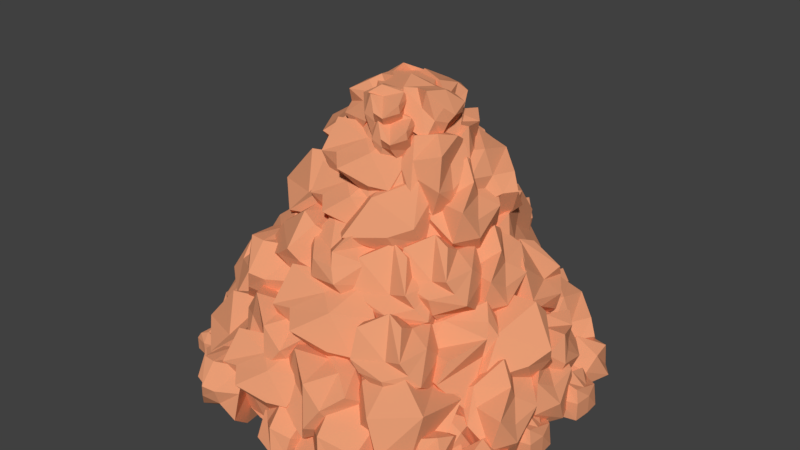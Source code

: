 # Source: far_mountain.blend  (saved by Blender 2.79.0; exported with 4.5.12 LTS)
import bpy
from mathutils import Matrix  # noqa: F401  (used for matrix-valued properties, if any)

bpy.ops.wm.read_factory_settings(use_empty=True)
scene = bpy.context.scene
scene.name = 'Scene'

# ---- collections
col_collection_1 = bpy.data.collections.new('Collection 1'); scene.collection.children.link(col_collection_1)

# ---- materials (node trees are filled in below, after node groups)
mat_montanha_longe = bpy.data.materials.new('MONTANHA_LONGE')
mat_montanha_longe.alpha_threshold = 0.0
mat_montanha_longe.use_transparent_shadow = False
mat_montanha_longe.diffuse_color = (0.7991, 0.3325, 0.1746, 1.0)
mat_montanha_longe.roughness = 0.5

# ---- material node trees

# ---- world
world_world = bpy.data.worlds.new('World'); scene.world = world_world
world_world.color = (0.05088, 0.05088, 0.05088)
world_world.use_sun_shadow = False
world_world.sun_shadow_jitter_overblur = 0.0
world_world.cycles.sampling_method = 'MANUAL'

# ---- meshes
me_cylinder = bpy.data.meshes.new('Cylinder')
me_cylinder.from_pydata([(-7.434e-08, 1.6, -0.857), (8.437e-08, 0.2376, 1.807), (0.3122, 1.57, -0.857), (0.04635, 0.233, 1.807), (0.6125, 1.479, -0.857), (0.09091, 0.2195, 1.807), (0.8892, 1.331, -0.857), (0.132, 0.1975, 1.807), (1.132, 1.132, -0.857), (0.168, 0.168, 1.807), (1.331, 0.8892, -0.857), (0.1975, 0.132, 1.807), (1.479, 0.6125, -0.857), (0.2195, 0.09091, 1.807), (1.57, 0.3122, -0.857), (0.233, 0.04635, 1.807), (1.6, -5.842e-08, -0.857), (0.2376, 2.312e-07, 1.807), (1.57, -0.3122, -0.857), (0.233, -0.04635, 1.807), (1.479, -0.6125, -0.857), (0.2195, -0.09091, 1.807), (1.331, -0.8892, -0.857), (0.1975, -0.132, 1.807), (1.132, -1.132, -0.857), (0.168, -0.168, 1.807), (0.8892, -1.331, -0.857), (0.132, -0.1975, 1.807), (0.6125, -1.479, -0.857), (0.09091, -0.2195, 1.807), (0.3122, -1.57, -0.857), (0.04635, -0.233, 1.807), (-5.958e-07, -1.6, -0.857), (6.96e-09, -0.2376, 1.807), (-0.3122, -1.57, -0.857), (-0.04635, -0.233, 1.807), (-0.6125, -1.479, -0.857), (-0.09091, -0.2195, 1.807), (-0.8892, -1.331, -0.857), (-0.132, -0.1975, 1.807), (-1.132, -1.132, -0.857), (-0.168, -0.168, 1.807), (-1.331, -0.8892, -0.857), (-0.1975, -0.132, 1.807), (-1.479, -0.6125, -0.857), (-0.2195, -0.09091, 1.807), (-1.57, -0.3122, -0.857), (-0.233, -0.04635, 1.807), (-1.6, 1.366e-06, -0.857), (-0.2376, 4.427e-07, 1.807), (-1.57, 0.3122, -0.857), (-0.233, 0.04635, 1.807), (-1.479, 0.6125, -0.857), (-0.2195, 0.09091, 1.807), (-1.331, 0.8892, -0.857), (-0.1975, 0.132, 1.807), (-1.132, 1.132, -0.857), (-0.168, 0.168, 1.807), (-0.8892, 1.331, -0.857), (-0.132, 0.1975, 1.807), (-0.6125, 1.479, -0.857), (-0.09091, 0.2195, 1.807), (-0.3122, 1.57, -0.857), (-0.04635, 0.233, 1.807), (-0.06114, 1.098, -0.2709), (0.1573, 1.089, -0.2664), (0.3696, 1.038, -0.2548), (0.5677, 0.9478, -0.2368), (0.7441, 0.8208, -0.2129), (0.8918, 0.6622, -0.1841), (1.005, 0.4782, -0.1515), (1.08, 0.2758, -0.1163), (1.113, 0.06287, -0.07999), (1.104, -0.1525, -0.04383), (1.052, -0.3621, -0.009268), (0.9597, -0.5577, 0.02238), (0.8305, -0.7319, 0.0499), (0.6694, -0.8779, 0.07224), (0.4826, -0.9903, 0.08852), (0.2772, -1.065, 0.09814), (0.06114, -1.098, 0.1007), (-0.1573, -1.089, 0.09614), (-0.3696, -1.038, 0.0846), (-0.5677, -0.9478, 0.06654), (-0.7441, -0.8208, 0.04266), (-0.8918, -0.6622, 0.01386), (-1.005, -0.4782, -0.01873), (-1.08, -0.2758, -0.05388), (-1.113, -0.06287, -0.09023), (-1.104, 0.1525, -0.1264), (-1.052, 0.3621, -0.161), (-0.9597, 0.5577, -0.1926), (-0.8305, 0.7319, -0.2201), (-0.6694, 0.8779, -0.2425), (-0.4826, 0.9903, -0.2587), (-0.2772, 1.065, -0.2684), (0.04977, 0.7137, 0.9697), (0.1913, 0.6906, 0.9643), (0.3254, 0.641, 0.9534), (0.447, 0.5668, 0.9376), (0.5515, 0.4708, 0.9174), (0.6347, 0.3566, 0.8936), (0.6936, 0.2288, 0.8671), (0.7258, 0.09222, 0.8389), (0.7301, -0.04793, 0.8102), (0.7064, -0.1862, 0.782), (0.6555, -0.3174, 0.7554), (0.5794, -0.4364, 0.7315), (0.4811, -0.5385, 0.7111), (0.3643, -0.62, 0.695), (0.2334, -0.6777, 0.6839), (0.09363, -0.7093, 0.6781), (-0.04977, -0.7137, 0.678), (-0.1913, -0.6906, 0.6835), (-0.3254, -0.641, 0.6943), (-0.447, -0.5668, 0.7102), (-0.5515, -0.4708, 0.7304), (-0.6347, -0.3566, 0.7542), (-0.6936, -0.2288, 0.7807), (-0.7258, -0.09222, 0.8088), (-0.7301, 0.04793, 0.8375), (-0.7064, 0.1862, 0.8657), (-0.6555, 0.3174, 0.8923), (-0.5794, 0.4364, 0.9163), (-0.4811, 0.5385, 0.9367), (-0.3643, 0.62, 0.9527), (-0.2334, 0.6777, 0.9639), (-0.09363, 0.7093, 0.9696), (-1.05, 1.16, -1.048), (-0.984, 1.171, -0.7596), (-1.05, 1.54, -1.048), (-0.9713, 1.488, -0.8285), (-0.6708, 1.16, -1.048), (-0.714, 1.199, -0.7388), (-0.6655, 1.497, -1.048), (-0.7512, 1.439, -0.8263), (-0.8607, 1.601, -1.048), (-0.8607, 1.54, -0.7308), (-0.8607, 1.116, -1.048), (-0.8454, 1.191, -0.7024), (-1.05, 1.16, -0.8586), (-1.006, 1.562, -0.8847), (-0.7189, 1.54, -0.8586), (-0.6708, 1.16, -0.8586), (-0.8607, 1.111, -0.8586), (-0.8607, 1.637, -0.8876), (-1.134, 1.34, -1.048), (-0.9539, 1.335, -0.8177), (-0.6554, 1.34, -1.048), (-0.7159, 1.34, -0.7866), (-0.8607, 1.34, -0.6688), (-0.8607, 1.34, -1.048), (-0.6554, 1.34, -0.8586), (-1.093, 1.34, -0.8586), (-1.169, 0.6583, -0.6266), (-1.113, 0.9012, -0.5113), (-0.6831, 0.956, -0.634), (-0.8933, 1.244, -0.4546), (-1.068, 0.4769, -0.09719), (-1.123, 0.7103, 0.03026), (-0.4246, 0.8717, -0.08605), (-0.8122, 1.114, 0.005857), (-0.9444, 0.8354, -0.6792), (-1.061, 1.113, -0.6343), (-0.5737, 0.7076, 0.07849), (-1.04, 1.076, -0.08082), (-0.4699, 0.9377, -0.323), (-0.754, 1.264, -0.1362), (-1.222, 0.4641, -0.238), (-1.363, 0.8358, -0.1636), (-1.137, 1.231, -0.1795), (-0.9029, 0.8091, -0.3565), (-0.7641, 0.3806, -0.1949), (-0.6211, 0.537, 0.2293), (-0.7641, 1.021, -0.1949), (-0.574, 1.017, 0.1376), (-0.1236, 0.3806, -0.1949), (-0.1841, 0.5844, 0.2201), (-0.1643, 0.9293, -0.2433), (-0.1614, 1.001, 0.2136), (-0.9235, 0.7009, -0.1949), (-0.5481, 0.8128, 0.2334), (-0.0829, 0.6632, -0.2374), (-0.05198, 0.7009, 0.1708), (-0.7522, 0.4339, 0.1707), (-0.6352, 0.9575, -0.005138), (-0.1114, 0.9643, 0.09023), (-0.1907, 0.5233, 0.02261), (-0.07223, 0.6591, 0.03984), (-0.8961, 0.7285, 0.1991), (-0.4439, 1.021, -0.1949), (-0.4479, 1.092, 0.1471), (-0.4439, 0.3121, -0.1949), (-0.4441, 0.4667, 0.3286), (-0.3697, 0.7722, 0.3215), (-0.4439, 0.7009, -0.1949), (-0.407, 0.4789, 0.07457), (-0.4242, 1.099, 0.003213), (0.544, 0.4053, 0.7643), (0.5465, 0.2287, 1.15), (0.8125, -0.02319, 0.4884), (0.8527, -0.1165, 0.8373), (0.1215, 0.04375, 0.9146), (0.4296, 0.02813, 1.151), (0.3533, -0.3407, 0.6724), (0.5751, -0.2721, 0.9625), (0.6446, -0.2732, 0.5189), (0.8397, -0.3147, 0.9675), (0.3011, 0.275, 0.8719), (0.5975, 0.05424, 1.263), (0.6865, 0.3392, 1.006), (0.9011, -0.1478, 0.6983), (0.586, -0.4052, 0.8611), (0.264, -0.0224, 1.156), (0.4401, 0.2144, 1.117), (0.7906, -0.3695, 0.6977), (0.7639, 0.2826, 0.6009), (0.7329, 0.03625, 0.9693), (0.2311, -0.1733, 0.7904), (0.4951, -0.2069, 1.099), (0.7446, -0.04377, 1.114), (0.4596, 0.02215, 0.7091), (0.3737, -0.2395, 1.032), (0.8611, 0.1777, 0.8584), (-0.2949, 0.08726, 1.256), (-0.294, 0.26, 1.329), (0.004368, 0.2918, 1.397), (-0.1729, 0.498, 1.416), (-0.4162, -0.001993, 1.613), (-0.4853, 0.1644, 1.657), (-0.02683, 0.2706, 1.813), (-0.2817, 0.4388, 1.723), (-0.1392, 0.2056, 1.29), (-0.2162, 0.3966, 1.261), (-0.1747, 0.1686, 1.87), (-0.3895, 0.4061, 1.598), (0.02697, 0.3002, 1.653), (-0.1958, 0.5324, 1.65), (-0.4614, -0.02046, 1.479), (-0.5599, 0.236, 1.455), (-0.4102, 0.5051, 1.498), (-0.2228, 0.2083, 1.496), (-0.2441, -0.3278, 1.356), (-0.4062, -0.2288, 1.588), (-0.2441, 0.07779, 1.356), (-0.3418, 0.07539, 1.578), (-0.003059, -0.3278, 1.682), (-0.2371, -0.1988, 1.807), (0.006283, 0.01959, 1.643), (-0.2252, 0.06526, 1.816), (-0.3041, -0.125, 1.275), (-0.3809, -0.05414, 1.627), (0.03387, -0.1489, 1.687), (-0.1623, -0.125, 1.856), (-0.4258, -0.294, 1.5), (-0.2922, 0.03745, 1.493), (-0.1436, 0.04173, 1.796), (-0.1391, -0.2374, 1.73), (-0.1032, -0.1515, 1.796), (-0.4944, -0.1076, 1.437), (-0.1236, 0.07779, 1.519), (-0.2992, 0.1224, 1.646), (-0.1236, -0.3711, 1.519), (-0.3902, -0.2733, 1.716), (-0.3586, -0.07985, 1.751), (-0.1236, -0.125, 1.519), (-0.2469, -0.2655, 1.639), (-0.2171, 0.127, 1.604), (-0.5505, -0.3593, 1.003), (-0.2692, -0.5791, 1.278), (-0.261, 0.04263, 1.357), (-0.03477, -0.2212, 1.465), (-0.03472, -0.4601, 0.6954), (0.102, -0.6117, 1.089), (0.1696, -0.07577, 0.9888), (0.3073, -0.3491, 1.304), (-0.534, -0.1332, 1.256), (-0.08482, -0.4204, 1.398), (0.1161, -0.2597, 0.8063), (0.25, -0.5251, 1.06), (-0.4345, -0.5823, 1.248), (-0.1433, -0.1498, 1.375), (0.303, -0.2944, 1.185), (0.02468, -0.5115, 0.9384), (0.1853, -0.457, 0.967), (-0.4109, -0.3946, 1.497), (-0.003125, -0.0078, 1.203), (0.1024, -0.2011, 1.451), (-0.3236, -0.4527, 0.8112), (-0.136, -0.7201, 1.214), (0.06028, -0.5352, 1.343), (-0.1479, -0.2087, 1.026), (-0.1578, -0.5415, 1.049), (0.09238, -0.1001, 1.357), (-0.2342, -0.3879, 0.1384), (-0.1557, -0.685, 0.6643), (-0.2115, 0.1552, 0.756), (-0.05629, -0.2013, 1.057), (0.5722, -0.5242, 0.2286), (0.3983, -0.7291, 0.7638), (0.5526, -0.004825, 0.7113), (0.4433, -0.3742, 1.164), (-0.4234, -0.08248, 0.4248), (-0.05517, -0.4705, 0.944), (0.6441, -0.2534, 0.4712), (0.5812, -0.612, 0.8535), (-0.3096, -0.6894, 0.4974), (-0.09942, -0.1048, 0.8715), (0.5361, -0.3003, 1.032), (0.4377, -0.5936, 0.5388), (0.5873, -0.52, 0.7008), (-0.4876, -0.4358, 0.7849), (0.1917, 0.08703, 0.8011), (0.1026, -0.1742, 1.155), (0.1666, -0.5142, 0.1175), (0.03951, -0.8756, 0.7045), (0.1457, -0.6257, 1.004), (0.1803, -0.1845, 0.4923), (0.1508, -0.6342, 0.509), (0.1691, -0.03772, 1.045), (0.7907, -0.34, -0.8586), (1.025, -0.5388, -0.3328), (0.4986, 0.1184, -0.241), (0.8299, -0.0852, 0.06033), (1.53, 0.009527, -0.7684), (1.505, -0.258, -0.2332), (1.217, 0.4243, -0.2857), (1.339, 0.05885, 0.1666), (0.4608, -0.1977, -0.5723), (0.9848, -0.3053, -0.05308), (1.434, 0.2728, -0.5258), (1.588, -0.0573, -0.1435), (0.9013, -0.6304, -0.4996), (0.7393, -0.03073, -0.1255), (1.372, 0.1726, 0.0346), (1.459, -0.1243, -0.4583), (1.54, 0.02171, -0.2962), (0.6103, -0.5242, -0.2121), (0.8683, 0.2932, -0.1959), (0.9447, 0.028, 0.1576), (1.192, -0.2143, -0.8795), (1.294, -0.5834, -0.2925), (1.238, -0.3177, 0.006559), (1.014, 0.06397, -0.5047), (1.247, -0.3217, -0.488), (0.9211, 0.1779, 0.04751), (-0.5892, -0.4131, 0.668), (-0.3544, -0.6717, 0.8976), (-0.3058, -0.1138, 1.054), (-0.1191, -0.3865, 1.123), (-0.1088, -0.5033, 0.3852), (-0.006931, -0.7043, 0.7289), (0.09678, -0.2057, 0.7111), (0.1938, -0.5079, 0.9672), (-0.567, -0.241, 0.9314), (-0.177, -0.5561, 1.034), (0.04087, -0.3458, 0.5176), (0.137, -0.6323, 0.7178), (-0.5063, -0.6584, 0.866), (-0.2112, -0.3011, 1.048), (0.1978, -0.4417, 0.865), (-0.06607, -0.5869, 0.6026), (0.08524, -0.5528, 0.6402), (-0.4801, -0.5214, 1.12), (-0.06558, -0.1589, 0.9127), (0.009632, -0.3766, 1.117), (-0.3793, -0.4902, 0.4853), (-0.239, -0.8023, 0.8236), (-0.04907, -0.6649, 0.9716), (-0.2073, -0.3086, 0.7196), (-0.2408, -0.6153, 0.6957), (0.01078, -0.2709, 1.044), (0.07331, 0.1446, 1.048), (0.0321, 0.3515, 1.156), (-0.2171, 0.2399, 1.434), (-0.08389, 0.5578, 1.421), (-0.2604, 0.3227, 0.7352), (-0.2287, 0.5498, 0.784), (-0.654, 0.4614, 1.236), (-0.4398, 0.8095, 1.17), (-0.03219, 0.1845, 1.272), (0.08821, 0.4017, 1.359), (-0.6481, 0.4816, 0.9986), (-0.3064, 0.7454, 0.9485), (-0.5075, 0.3724, 1.367), (-0.3162, 0.7309, 1.341), (-0.09118, 0.2597, 0.7279), (0.05228, 0.5559, 0.844), (-0.00668, 0.7747, 1.187), (-0.2045, 0.3483, 1.121), (-1.027, 0.08438, -0.1928), (-1.2, 0.01825, 0.2607), (-0.6428, 0.5201, 0.04281), (-0.8079, 0.3664, 0.3677), (-0.6556, -0.3663, 0.035), (-0.9256, -0.2703, 0.4692), (-0.3102, 0.01323, 0.2468), (-0.6435, 0.04942, 0.4727), (-0.395, 0.3652, 0.1948), (-0.7313, 0.2948, 0.6039), (-0.8865, -0.1923, -0.1066), (-1.093, -0.1234, 0.4367), (-1.191, 0.08438, 0.07443), (-0.718, 0.4922, 0.3139), (-0.4822, 0.1265, 0.509), (-0.8194, -0.3663, 0.3022), (-1.055, -0.1979, 0.1575), (-0.4979, 0.406, 0.4433), (-0.9274, 0.3894, -0.1317), (-0.9553, 0.1697, 0.298), (-0.459, -0.1788, 0.1555), (-0.7443, -0.107, 0.4878), (-0.9875, 0.06484, 0.5668), (-0.6598, 0.06484, 0.03238), (-0.6229, -0.1788, 0.4227), (-1.051, 0.3412, 0.1599), (0.342, 0.2399, 1.207), (0.5446, -0.006077, 1.457), (0.5527, -0.02057, 0.811), (0.6483, -0.1956, 1.07), (0.007366, -0.1484, 1.284), (0.3405, -0.3136, 1.5), (0.1893, -0.3845, 0.9348), (0.4293, -0.3887, 1.168), (0.4195, -0.2568, 0.7858), (0.6659, -0.402, 1.122), (0.1499, 0.07641, 1.292), (0.484, -0.1953, 1.513), (0.5096, 0.128, 1.37), (0.67, -0.1781, 0.9377), (0.4281, -0.4717, 1.042), (0.175, -0.2603, 1.447), (0.3147, -0.03211, 1.46), (0.5813, -0.3761, 0.8869), (0.5152, 0.2024, 1.003), (0.5572, -0.1145, 1.243), (0.09333, -0.2872, 1.1), (0.3779, -0.3797, 1.313), (0.6094, -0.3011, 1.384), (0.2742, -0.07728, 1.058), (0.2609, -0.3991, 1.263), (0.647, 0.04888, 1.174), (0.2265, -0.9668, 0.1601), (0.0981, -1.068, 0.533), (-0.307, -0.842, 0.2084), (-0.2869, -0.8956, 0.5323), (0.3541, -0.5521, 0.4982), (0.1463, -0.7712, 0.761), (-0.1079, -0.4459, 0.4855), (-0.1962, -0.6718, 0.8), (-0.07202, -1.008, 0.1002), (-0.1174, -1.057, 0.5419), (0.1296, -0.4482, 0.5123), (0.07862, -0.6369, 0.8063), (0.1615, -1.117, 0.4166), (-0.2402, -0.8714, 0.3994), (-0.1475, -0.5814, 0.7406), (0.2082, -0.6829, 0.6199), (0.1177, -0.5888, 0.7043), (-0.1263, -1.076, 0.3748), (-0.2432, -0.6346, 0.3774), (-0.3242, -0.8045, 0.6109), (0.3474, -0.7728, 0.324), (0.06279, -1.02, 0.6415), (-0.05356, -0.9085, 0.5822), (0.02355, -0.697, 0.3533), (0.2799, -0.8591, 0.5375), (-0.3165, -0.7116, 0.527), (1.042, -0.9118, -0.3175), (1.019, -1.208, -0.03875), (0.5781, -1.197, -0.3941), (0.6256, -1.346, -0.1047), (0.8318, -0.6919, 0.1406), (0.838, -1.073, 0.2639), (0.4319, -0.9184, 0.0237), (0.5261, -1.246, 0.2273), (0.8626, -1.109, -0.4697), (0.8595, -1.344, -0.08996), (0.6, -0.776, 0.1164), (0.6942, -1.047, 0.3218), (1.1, -1.152, -0.1404), (0.6431, -1.247, -0.207), (0.4968, -1.132, 0.2108), (0.8206, -0.9196, 0.1756), (0.6889, -0.9506, 0.2521), (0.8694, -1.297, -0.2513), (0.4728, -1.087, -0.165), (0.5334, -1.342, -0.01903), (0.9867, -0.7714, -0.08025), (0.9581, -1.242, 0.06368), (0.7979, -1.222, 0.005182), (0.7049, -0.9443, -0.1267), (0.9976, -0.9552, 0.07357), (0.474, -1.243, -0.06912), (1.272, 0.6088, -0.6902), (1.274, 0.7029, -0.3583), (1.491, 0.1979, -0.6349), (1.524, 0.3243, -0.3697), (0.9287, 0.4643, -0.4064), (1.179, 0.5795, -0.2516), (1.117, 0.09846, -0.3534), (1.298, 0.294, -0.2101), (1.354, 0.05929, -0.4841), (1.513, 0.2703, -0.1845), (1.075, 0.5849, -0.5548), (1.316, 0.6546, -0.1963), (1.388, 0.6952, -0.5059), (1.563, 0.2315, -0.4392), (1.307, 0.1581, -0.2026), (1.045, 0.5507, -0.222), (1.188, 0.6767, -0.3712), (1.473, 0.09402, -0.3226), (1.451, 0.4466, -0.7266), (1.426, 0.4885, -0.3686), (1.018, 0.2644, -0.3687), (1.233, 0.4066, -0.1597), (1.436, 0.5154, -0.2367), (1.204, 0.3425, -0.5222), (1.134, 0.3508, -0.1844), (1.53, 0.5175, -0.5119), (-0.8406, 0.007187, 0.852), (-0.8582, 0.2036, 0.751), (-0.7988, 0.1074, 0.4053), (-0.8939, 0.4039, 0.4884), (-0.4189, 0.1648, 0.9399), (-0.4648, 0.3783, 0.9224), (-0.3515, 0.3088, 0.3519), (-0.484, 0.6319, 0.5181), (-0.8669, 0.05089, 0.623), (-1.002, 0.2562, 0.6189), (-0.2388, 0.3208, 0.5436), (-0.4814, 0.5657, 0.7584), (-0.5338, 0.2294, 0.3178), (-0.6674, 0.5633, 0.4417), (-0.5506, 0.1056, 1.028), (-0.7173, 0.3855, 1.014), (-0.8363, 0.5997, 0.7178), (-0.6532, 0.1997, 0.6619), (-0.4213, -0.2598, 0.867), (-0.5914, -0.1073, 0.9726), (-0.4437, 0.262, 0.8601), (-0.7685, 0.2219, 1.025), (-0.2311, -0.2598, 1.352), (-0.4425, -0.1999, 1.469), (-0.2611, 0.4317, 1.363), (-0.6278, 0.2288, 1.447), (-0.4634, -0.001089, 0.8187), (-0.738, 0.02908, 0.8599), (-0.196, 0.2392, 1.513), (-0.6986, 0.02897, 1.367), (-0.3342, 0.4248, 1.145), (-0.7225, 0.3424, 1.317), (-0.2895, -0.3892, 1.223), (-0.6498, -0.3362, 1.291), (-0.8666, 0.02047, 1.277), (-0.4238, 0.02047, 1.115), (0.136, -0.1817, 1.357), (0.2452, 0.1727, 1.286), (0.42, -0.01159, 1.746), (0.4033, 0.2704, 1.63), (-0.2437, 0.128, 1.5), (0.004445, 0.3912, 1.416), (0.00939, 0.2262, 1.846), (0.174, 0.5092, 1.677), (0.3724, -0.1736, 1.516), (0.3254, 0.2836, 1.467), (-0.1551, 0.1983, 1.7), (-0.03669, 0.4578, 1.539), (0.26, 0.04834, 1.222), (0.3711, 0.1428, 1.647), (0.09157, 0.4527, 1.723), (-0.07673, 0.2584, 1.47), (-0.08171, 0.3616, 1.57), (0.4843, 0.07328, 1.355), (0.2301, 0.1432, 1.817), (0.3643, 0.3565, 1.699), (-0.0842, -0.04503, 1.387), (0.1383, 0.2967, 1.236), (0.2276, 0.4096, 1.441), (0.08814, 0.0582, 1.623), (0.04706, 0.1719, 1.371), (0.3111, 0.2872, 1.776), (-0.2212, -0.2222, 1.598), (-0.1101, -0.3596, 1.772), (0.03703, -0.05061, 1.726), (0.09927, -0.2173, 1.818), (-0.006981, -0.4288, 1.443), (0.05513, -0.485, 1.672), (0.2005, -0.2535, 1.542), (0.2308, -0.3785, 1.747), (-0.1453, -0.08506, 1.7), (-0.02451, -0.2856, 1.839), (0.1205, -0.3529, 1.471), (0.1463, -0.4809, 1.643), (-0.1854, -0.3263, 1.747), (0.05456, -0.1688, 1.761), (0.2325, -0.3659, 1.676), (0.02821, -0.4372, 1.579), (0.1226, -0.4444, 1.584), (-0.0759, -0.2008, 1.813), (0.1441, -0.1539, 1.648), (0.1714, -0.241, 1.807), (-0.1417, -0.3439, 1.506), (-0.04736, -0.3994, 1.786), (0.02297, -0.3266, 1.759), (0.01502, -0.2397, 1.584), (-0.09154, -0.4251, 1.617), (0.1821, -0.2016, 1.742), (0.246, -1.415, -0.9166), (0.3633, -1.727, -0.5582), (-0.2272, -1.216, -0.5565), (-0.0322, -1.461, -0.3148), (0.6494, -1.085, -0.5684), (0.6197, -1.505, -0.2635), (0.2359, -0.9042, -0.2447), (0.2626, -1.298, -0.1568), (-0.102, -1.019, -0.3242), (0.04098, -1.465, -0.06696), (0.5034, -1.273, -0.7849), (0.4976, -1.671, -0.3553), (0.2858, -1.662, -0.7281), (-0.1728, -1.379, -0.3319), (0.1648, -1.175, -0.0639), (0.6891, -1.332, -0.3799), (0.5493, -1.523, -0.6011), (-0.1127, -1.21, -0.1307), (-0.06635, -1.394, -0.8232), (0.1798, -1.54, -0.4336), (0.4422, -0.9774, -0.3842), (0.4328, -1.371, -0.1797), (0.3037, -1.65, -0.1954), (0.2242, -1.156, -0.5724), (0.482, -1.225, -0.1957), (0.01663, -1.606, -0.5974), (0.2537, 0.5461, 0.9138), (0.256, 0.6502, 1.281), (0.4954, 0.09153, 0.975), (0.5316, 0.2313, 1.268), (-0.1265, 0.3862, 1.228), (0.1508, 0.5136, 1.399), (0.08216, -0.01852, 1.286), (0.2817, 0.1978, 1.445), (0.3443, -0.06185, 1.142), (0.5199, 0.1716, 1.473), (0.03518, 0.5197, 1.064), (0.3019, 0.5967, 1.46), (0.382, 0.6417, 1.118), (0.5751, 0.1287, 1.192), (0.2915, 0.04751, 1.453), (0.001752, 0.4818, 1.432), (0.1603, 0.6212, 1.267), (0.4757, -0.02343, 1.32), (0.4516, 0.3666, 0.8735), (0.4237, 0.413, 1.27), (-0.02779, 0.165, 1.269), (0.2097, 0.3224, 1.501), (0.4342, 0.4427, 1.416), (0.1778, 0.2515, 1.1), (0.1005, 0.2607, 1.473), (0.5391, 0.4451, 1.111), (0.472, 0.8646, -0.04368), (0.6525, 1.003, 0.4448), (0.7935, 0.2598, 0.0377), (0.8416, 0.4458, 0.4281), (-0.03392, 0.6519, 0.3741), (0.335, 0.8215, 0.7777), (0.2437, 0.1134, 0.452), (0.5092, 0.4012, 0.6631), (0.5925, 0.05577, 0.2598), (0.8261, 0.3664, 0.7007), (0.1812, 0.8295, 0.1556), (0.536, 0.932, 0.6834), (0.6426, 0.9918, 0.2277), (0.8996, 0.3093, 0.3258), (0.5222, 0.2013, 0.674), (0.1367, 0.7791, 0.6455), (0.3476, 0.9646, 0.4259), (0.7672, 0.1069, 0.4974), (0.7352, 0.6258, -0.09726), (0.6981, 0.6875, 0.4298), (0.0974, 0.3576, 0.4295), (0.4134, 0.567, 0.7373), (0.7121, 0.7271, 0.7464), (0.3709, 0.4726, 0.2037), (0.268, 0.4849, 0.7009), (0.8516, 0.7303, 0.2189), (-0.7268, -1.348, -0.308), (-0.9462, -1.3, -0.4231), (-0.8213, -1.269, -0.8169), (-1.176, -1.27, -0.7222), (-0.7536, -0.8362, -0.2078), (-1.001, -0.8129, -0.2277), (-0.887, -0.7136, -0.8777), (-1.284, -0.747, -0.6883), (-0.7832, -1.362, -0.5689), (-1.053, -1.438, -0.5735), (-0.8615, -0.587, -0.6593), (-1.211, -0.7668, -0.4146), (-0.8632, -0.9389, -0.9165), (-1.272, -0.9698, -0.7754), (-0.7344, -0.9995, -0.1079), (-1.096, -1.085, -0.1239), (-1.369, -1.141, -0.4608), (-0.8718, -1.079, -0.5245), (0.8272, -0.6686, -0.1837), (1.014, -0.8676, -0.2669), (1.039, -0.777, -0.7253), (1.29, -1.048, -0.538), (0.4543, -1.125, -0.2199), (0.6452, -1.33, -0.1879), (0.7275, -1.289, -0.936), (0.9992, -1.571, -0.6286), (0.9799, -0.6845, -0.4435), (1.252, -0.8229, -0.3608), (0.5369, -1.389, -0.7467), (0.8517, -1.515, -0.3493), (0.8798, -1.08, -0.9173), (1.178, -1.37, -0.6591), (0.5152, -0.979, -0.07072), (0.8717, -1.178, 0.02481), (1.257, -1.318, -0.2509), (0.8373, -0.9915, -0.4574), (-1.053, -0.5498, -0.6076), (-1.28, -0.5052, -0.5099), (-1.247, -0.1035, -0.4184), (-1.564, -0.2856, -0.3926), (-0.9654, -0.7325, -0.1273), (-1.202, -0.7816, -0.06863), (-1.227, -0.15, 0.1401), (-1.513, -0.444, 0.02024), (-1.169, -0.3146, -0.5623), (-1.441, -0.3682, -0.6006), (-1.13, -0.3708, 0.2167), (-1.497, -0.5944, -0.1482), (-1.253, -0.07155, -0.07375), (-1.615, -0.3071, -0.07828), (-0.9524, -0.7967, -0.3076), (-1.316, -0.8622, -0.3403), (-1.633, -0.5969, -0.2824), (-1.194, -0.4242, -0.2851), (-0.4229, -0.5935, 0.9004), (-0.6423, -0.5453, 0.7854), (-0.5175, -0.5138, 0.3915), (-0.8722, -0.5155, 0.4863), (-0.4498, -0.08126, 1.001), (-0.6975, -0.05801, 0.9807), (-0.5832, 0.04134, 0.3307), (-0.9797, 0.007959, 0.5201), (-0.4794, -0.607, 0.6396), (-0.7487, -0.6836, 0.6349), (-0.5577, 0.1679, 0.5492), (-0.9068, -0.01187, 0.7938), (-0.5593, -0.184, 0.2919), (-0.9679, -0.2149, 0.433), (-0.4306, -0.2446, 1.101), (-0.7918, -0.3299, 1.085), (-1.065, -0.3859, 0.7476), (-0.5679, -0.3239, 0.6839), (0.1597, 0.257, 1.265), (0.4808, 0.5803, 1.233), (0.1345, 0.5143, 0.7041), (0.4557, 0.6831, 0.7713), (0.6894, -0.021, 1.113), (0.8358, 0.4027, 1.085), (0.6104, 0.1802, 0.6269), (0.835, 0.5554, 0.7126), (0.01533, 0.4548, 1.022), (0.4454, 0.712, 1.032), (0.691, 0.04253, 0.8425), (0.9162, 0.3547, 0.9356), (0.3567, 0.5306, 1.318), (0.3371, 0.5771, 0.7915), (0.8171, 0.425, 0.693), (0.7355, 0.2309, 1.075), (0.8366, 0.2471, 0.9342), (0.2631, 0.6625, 1.031), (0.3994, 0.3753, 0.6284), (0.5618, 0.6655, 0.6796), (0.4272, 0.09051, 1.249), (0.603, 0.6092, 1.173), (0.5555, 0.5665, 0.9911), (0.412, 0.2467, 0.9086), (0.6022, 0.2949, 1.255), (0.5102, 0.5487, 0.6207), (0.695, -0.1506, 0.1547), (1.176, -0.3806, 0.1175), (0.9695, -0.02355, -0.501), (1.28, -0.3131, -0.4224), (0.5924, -0.8431, -0.02244), (1.117, -0.8412, -0.0554), (0.7841, -0.6781, -0.5913), (1.285, -0.7814, -0.4911), (0.8578, 0.08514, -0.1291), (1.308, -0.2906, -0.1169), (0.6632, -0.8203, -0.3391), (1.095, -0.9486, -0.2301), (1.073, -0.2627, 0.2169), (1.117, -0.2231, -0.3988), (1.134, -0.8119, -0.5141), (0.8884, -0.7967, -0.06668), (0.9454, -0.9022, -0.2318), (1.183, -0.1083, -0.1188), (0.9182, -0.3698, -0.5895), (1.301, -0.4371, -0.5297), (0.6144, -0.5104, 0.1362), (1.255, -0.5043, 0.04741), (1.19, -0.4684, -0.1652), (0.7809, -0.4333, -0.2617), (0.9077, -0.6248, 0.1434), (1.152, -0.4252, -0.5986), (-0.6051, 0.4454, 0.9093), (-0.4689, 0.8575, 0.7857), (-0.6051, 0.4831, 0.3007), (-0.4241, 0.7987, 0.3239), (0.004643, 0.4454, 0.9093), (-0.05297, 0.8516, 0.7402), (-0.03409, 0.4317, 0.3852), (-0.03135, 0.87, 0.3436), (-0.7567, 0.4642, 0.605), (-0.3994, 0.8777, 0.5239), (0.04335, 0.4217, 0.6384), (0.07278, 0.8116, 0.6265), (-0.5936, 0.7958, 0.8802), (-0.4824, 0.6596, 0.3724), (0.01626, 0.7506, 0.3716), (-0.05925, 0.6604, 0.7865), (0.05351, 0.6848, 0.6585), (-0.7307, 0.8402, 0.602), (-0.3002, 0.4831, 0.3007), (-0.3041, 0.8121, 0.2539), (-0.3002, 0.4413, 0.9743), (-0.3004, 0.9477, 0.8583), (-0.2297, 0.9589, 0.5677), (-0.3002, 0.4642, 0.605), (-0.2651, 0.7072, 0.8317), (-0.2815, 0.6759, 0.2386), (-0.9858, 0.2578, -0.1965), (-1.209, 0.1574, -0.1389), (-1.2, -0.187, -0.3671), (-1.464, -0.1203, -0.1228), (-1.281, 0.5409, -0.5197), (-1.495, 0.5173, -0.3955), (-1.58, -0.03859, -0.7518), (-1.735, 0.1163, -0.3849), (-1.071, 0.008931, -0.2396), (-1.243, -0.03927, -0.02486), (-1.592, 0.2119, -0.7865), (-1.625, 0.2311, -0.2238), (-1.44, -0.1576, -0.6151), (-1.722, -0.06203, -0.3021), (-1.154, 0.5729, -0.3792), (-1.397, 0.5058, -0.107), (-1.629, 0.1641, -0.04492), (-1.295, 0.1511, -0.378), (-0.2135, 0.4552, 1.265), (0.1077, 0.7785, 1.233), (-0.2386, 0.7125, 0.7041), (0.08259, 0.8813, 0.7713), (0.3163, 0.1771, 1.113), (0.4627, 0.6009, 1.085), (0.2373, 0.3783, 0.6269), (0.4619, 0.7536, 0.7126), (-0.3578, 0.653, 1.022), (0.07226, 0.9102, 1.032), (0.3179, 0.2407, 0.8425), (0.5431, 0.5529, 0.9356), (-0.01637, 0.7287, 1.318), (-0.03599, 0.7752, 0.7915), (0.444, 0.6231, 0.693), (0.3623, 0.429, 1.075), (0.4635, 0.4452, 0.9342), (-0.1101, 0.8606, 1.031), (0.02628, 0.5734, 0.6284), (0.1886, 0.8636, 0.6796), (0.0541, 0.2886, 1.249), (0.2298, 0.8073, 1.173), (0.1824, 0.7647, 0.9911), (0.03885, 0.4448, 0.9086), (0.2291, 0.4931, 1.255), (0.1371, 0.7468, 0.6207), (-0.6244, -0.4398, -0.1641), (-0.8549, -0.6575, 0.24), (-0.4214, -0.1177, 0.416), (-0.5967, -0.4197, 0.6401), (-0.2513, -0.9969, 0.01463), (-0.5775, -1.01, 0.4), (-0.05965, -0.666, 0.4748), (-0.4265, -0.8174, 0.7807), (-0.6156, -0.1401, 0.08148), (-0.7285, -0.5839, 0.5123), (-0.1017, -0.873, 0.2596), (-0.4214, -1.046, 0.5166), (-0.9137, -0.5716, 0.07933), (-0.529, -0.3387, 0.4939), (-0.3035, -0.8296, 0.6962), (-0.4315, -0.9549, 0.2393), (-0.3343, -0.9967, 0.4043), (-0.9286, -0.3098, 0.3208), (-0.2348, -0.3962, 0.5054), (-0.5079, -0.4959, 0.7475), (-0.4595, -0.7528, -0.1368), (-0.8591, -0.887, 0.2778), (-0.7129, -0.7952, 0.5715), (-0.3363, -0.5573, 0.2153), (-0.6161, -0.8102, 0.166), (-0.3685, -0.4545, 0.6852), (-0.557, -0.5364, -0.4124), (-0.9718, -0.7737, -0.2242), (-0.7223, -0.2563, 0.2005), (-0.9885, -0.5677, 0.2664), (-0.341, -1.112, -0.09111), (-0.8275, -1.142, 0.04108), (-0.448, -0.8156, 0.4173), (-0.921, -0.9773, 0.4521), (-0.6934, -0.2531, -0.1859), (-1.023, -0.7204, 0.07607), (-0.3579, -1.008, 0.203), (-0.764, -1.189, 0.2228), (-0.9311, -0.6765, -0.384), (-0.8515, -0.4793, 0.1894), (-0.7716, -0.9871, 0.4512), (-0.6172, -1.08, -0.005214), (-0.6295, -1.135, 0.1828), (-1.084, -0.4301, -0.1766), (-0.6143, -0.5443, 0.3612), (-0.9747, -0.6525, 0.3999), (-0.4313, -0.8543, -0.3173), (-0.993, -1.005, -0.2104), (-1.04, -0.9353, 0.1198), (-0.5317, -0.6843, 0.05472), (-0.7305, -0.927, -0.1602), (-0.8252, -0.6106, 0.4299), (-1.123, -0.6326, -0.2914), (-1.538, -0.6414, -0.3204), (-1.269, -0.8173, -0.8022), (-1.587, -0.7248, -0.741), (-1.294, -0.115, -0.4294), (-1.659, -0.3003, -0.4551), (-1.37, -0.297, -0.8726), (-1.755, -0.401, -0.7945), (-1.153, -0.8537, -0.5125), (-1.598, -0.7502, -0.503), (-1.336, -0.1557, -0.6761), (-1.681, -0.2179, -0.5912), (-1.425, -0.6873, -0.243), (-1.442, -0.7303, -0.7226), (-1.66, -0.3268, -0.8124), (-1.484, -0.2511, -0.4639), (-1.561, -0.1977, -0.5925), (-1.447, -0.8331, -0.5045), (-1.355, -0.5585, -0.8712), (-1.645, -0.6461, -0.8245), (-1.193, -0.3541, -0.3058), (-1.637, -0.5831, -0.375), (-1.578, -0.5851, -0.5406), (-1.282, -0.4662, -0.6158), (-1.437, -0.3774, -0.3002), (-1.537, -0.6021, -0.8783), (-0.912, 0.1682, 0.06287), (-0.7689, 0.3245, 0.4871), (-0.912, 0.8088, 0.06287), (-0.7218, 0.805, 0.3954), (-0.2714, 0.1682, 0.06287), (-0.3319, 0.3719, 0.4779), (-0.3121, 0.7168, 0.01444), (-0.3092, 0.789, 0.4714), (-1.071, 0.4885, 0.06287), (-0.696, 0.6004, 0.4912), (-0.2307, 0.4507, 0.0204), (-0.1998, 0.4885, 0.4286), (-0.9, 0.2215, 0.4285), (-0.7831, 0.745, 0.2526), (-0.2592, 0.7518, 0.348), (-0.3385, 0.3109, 0.2804), (-0.2201, 0.4466, 0.2976), (-1.044, 0.516, 0.4569), (-0.5917, 0.8088, 0.06287), (-0.5958, 0.8792, 0.4049), (-0.5917, 0.09969, 0.06287), (-0.5919, 0.2543, 0.5863), (-0.5176, 0.5598, 0.5792), (-0.5917, 0.4885, 0.06287), (-0.5548, 0.2665, 0.3323), (-0.5721, 0.8864, 0.261), (0.04234, -0.2549, 1.629), (0.2354, -0.1499, 1.833), (0.04562, 0.1503, 1.614), (0.2414, 0.1516, 1.757), (0.4126, -0.264, 1.464), (0.4858, -0.1263, 1.714), (0.3794, 0.08274, 1.433), (0.4994, 0.1371, 1.695), (-0.04811, -0.05002, 1.663), (0.28, 0.02367, 1.811), (0.4266, -0.08666, 1.422), (0.5501, -0.05537, 1.649), (0.144, -0.2144, 1.836), (0.1688, 0.1119, 1.692), (0.4963, 0.1105, 1.612), (0.4307, -0.1686, 1.603), (0.5043, -0.08406, 1.58), (0.06959, -0.02543, 1.882), (0.2308, 0.1458, 1.531), (0.3171, 0.197, 1.728), (0.2271, -0.3028, 1.548), (0.363, -0.195, 1.847), (0.4057, -0.002867, 1.816), (0.2291, -0.05683, 1.539), (0.3189, -0.1926, 1.69), (0.2937, 0.1985, 1.639), (-1.071, 0.4633, -0.2941), (-1.512, 0.7312, -0.3301), (-1.348, 0.3673, -0.9289), (-1.619, 0.6762, -0.8529), (-0.9056, 1.121, -0.4656), (-1.411, 1.169, -0.4975), (-1.106, 0.9801, -1.016), (-1.579, 1.128, -0.9194), (-1.251, 0.2518, -0.5689), (-1.648, 0.6571, -0.557), (-0.976, 1.106, -0.7722), (-1.38, 1.271, -0.6667), (-1.425, 0.6077, -0.2339), (-1.471, 0.5738, -0.83), (-1.431, 1.143, -0.9416), (-1.195, 1.104, -0.5084), (-1.24, 1.211, -0.6683), (-1.545, 0.4695, -0.5589), (-1.265, 0.6959, -1.015), (-1.628, 0.7977, -0.9567), (-0.9587, 0.8023, -0.312), (-1.577, 0.858, -0.398), (-1.517, 0.8171, -0.6038), (-1.127, 0.744, -0.6973), (-1.23, 0.9407, -0.305), (-1.485, 0.7719, -1.024), (-0.2201, 1.268, -0.3435), (0.1011, 1.592, -0.3754), (-0.2452, 1.525, -0.9039), (0.07595, 1.694, -0.8368), (0.3096, 0.9902, -0.4949), (0.456, 1.414, -0.5231), (0.2306, 1.191, -0.9811), (0.4553, 1.567, -0.8955), (-0.3644, 1.466, -0.5861), (0.06561, 1.723, -0.5756), (0.3113, 1.054, -0.7656), (0.5364, 1.366, -0.6724), (-0.02302, 1.542, -0.2904), (-0.04264, 1.588, -0.8166), (0.4373, 1.436, -0.9151), (0.3557, 1.242, -0.5328), (0.4568, 1.258, -0.6739), (-0.1167, 1.674, -0.5773), (0.01963, 1.386, -0.9796), (0.182, 1.677, -0.9285), (0.04745, 1.102, -0.3593), (0.2232, 1.62, -0.4352), (0.1757, 1.578, -0.617), (0.0322, 1.258, -0.6994), (0.2225, 1.306, -0.3532), (0.1304, 1.56, -0.9874), (-0.3584, -1.239, -0.7024), (-0.2412, -1.551, -0.344), (-0.8317, -1.04, -0.3423), (-0.6366, -1.285, -0.1006), (0.04492, -0.9083, -0.3543), (0.01529, -1.329, -0.04931), (-0.3685, -0.728, -0.03055), (-0.3418, -1.122, 0.05731), (-0.7065, -0.843, -0.1101), (-0.5635, -1.289, 0.1472), (-0.1011, -1.097, -0.5707), (-0.1068, -1.495, -0.1412), (-0.3187, -1.486, -0.5139), (-0.7773, -1.203, -0.1177), (-0.4396, -0.999, 0.1502), (0.08469, -1.156, -0.1658), (-0.05511, -1.347, -0.3869), (-0.7171, -1.034, 0.08345), (-0.6708, -1.218, -0.609), (-0.4247, -1.364, -0.2195), (-0.1622, -0.8012, -0.1701), (-0.1717, -1.195, 0.03446), (-0.3007, -1.474, 0.01872), (-0.3803, -0.9797, -0.3583), (-0.1225, -1.048, 0.01842), (-0.5878, -1.429, -0.3832), (-0.9427, -0.1783, -0.2958), (-1.173, -0.3961, 0.1083), (-0.7397, 0.1437, 0.2843), (-0.915, -0.1583, 0.5084), (-0.5697, -0.7355, -0.1171), (-0.8959, -0.7486, 0.2683), (-0.378, -0.4046, 0.3431), (-0.7449, -0.556, 0.649), (-0.934, 0.1213, -0.0502), (-1.047, -0.3225, 0.3806), (-0.4201, -0.6116, 0.1279), (-0.7398, -0.7849, 0.3849), (-1.232, -0.3101, -0.05236), (-0.8474, -0.07732, 0.3622), (-0.6219, -0.5682, 0.5645), (-0.7499, -0.6935, 0.1076), (-0.6526, -0.7352, 0.2727), (-1.247, -0.04836, 0.1891), (-0.5532, -0.1348, 0.3737), (-0.8262, -0.2344, 0.6159), (-0.7779, -0.4913, -0.2685), (-1.177, -0.6256, 0.1461), (-1.031, -0.5337, 0.4398), (-0.6547, -0.2959, 0.08364), (-0.9344, -0.5488, 0.03429), (-0.6869, -0.1931, 0.5535), (-0.1065, -0.2665, 1.416), (0.004623, -0.4039, 1.591), (0.1517, -0.09491, 1.544), (0.214, -0.2616, 1.637), (0.1077, -0.4731, 1.261), (0.1698, -0.5292, 1.491), (0.3152, -0.2978, 1.361), (0.3455, -0.4228, 1.566), (-0.03065, -0.1294, 1.519), (0.09019, -0.3299, 1.658), (0.2352, -0.3972, 1.29), (0.261, -0.5251, 1.461), (-0.07069, -0.3706, 1.566), (0.1693, -0.2131, 1.58), (0.3472, -0.4102, 1.495), (0.1429, -0.4815, 1.397), (0.2373, -0.4887, 1.403), (0.03879, -0.2451, 1.631), (0.2588, -0.1982, 1.467), (0.2861, -0.2853, 1.625), (-0.02699, -0.3882, 1.325), (0.06733, -0.4436, 1.605), (0.1377, -0.3709, 1.578), (0.1297, -0.284, 1.403), (0.02316, -0.4694, 1.436), (0.2968, -0.2459, 1.561), (-1.038, -0.1752, -0.5556), (-1.327, 0.0007792, -0.1422), (-1.038, 0.546, -0.5556), (-1.212, 0.5417, -0.1609), (-0.6098, -0.1752, 0.02434), (-1.026, 0.05413, 0.2473), (-0.5932, 0.4425, -0.0449), (-1.005, 0.5237, 0.2635), (-1.145, 0.1854, -0.6998), (-1.282, 0.3114, -0.07336), (-0.5441, 0.1429, 0.03274), (-0.893, 0.1854, 0.3339), (-1.361, -0.1152, -0.3), (-1.124, 0.4742, -0.3119), (-0.8598, 0.4818, 0.2262), (-0.8517, -0.01457, 0.1091), (-0.788, 0.1383, 0.2279), (-1.484, 0.2164, -0.4113), (-0.8242, 0.546, -0.2656), (-1.136, 0.6253, -0.04042), (-0.8242, -0.2523, -0.2656), (-1.298, -0.07832, 0.08451), (-1.242, 0.2656, 0.147), (-0.8242, 0.1854, -0.2656), (-1.043, -0.06455, -0.05187), (-0.9904, 0.6334, -0.1153), (0.7981, 0.4723, 0.1947), (0.8006, 0.2957, 0.5803), (1.067, 0.04382, -0.08126), (1.107, -0.04952, 0.2677), (0.3756, 0.1108, 0.345), (0.6837, 0.09513, 0.5816), (0.6074, -0.2737, 0.1028), (0.8292, -0.2051, 0.3929), (0.8987, -0.2062, -0.05068), (1.094, -0.2477, 0.3979), (0.5552, 0.342, 0.3023), (0.8516, 0.1212, 0.6933), (0.9406, 0.4062, 0.4361), (1.155, -0.08082, 0.1287), (0.8401, -0.3381, 0.2915), (0.5181, 0.0446, 0.5864), (0.6942, 0.2814, 0.5473), (1.045, -0.3025, 0.1281), (1.018, 0.3496, 0.03124), (0.987, 0.1033, 0.3997), (0.4853, -0.1063, 0.2208), (0.7492, -0.1399, 0.5298), (0.9987, 0.02324, 0.5444), (0.7137, 0.08915, 0.1395), (0.6278, -0.1725, 0.4622), (1.115, 0.2447, 0.2888), (1.313, -0.06707, -0.6406), (1.316, -0.2437, -0.255), (1.582, -0.4956, -0.9165), (1.622, -0.5889, -0.5676), (0.8906, -0.4286, -0.4902), (1.199, -0.4443, -0.2536), (1.122, -0.8131, -0.7325), (1.344, -0.7445, -0.4424), (1.414, -0.7456, -0.8859), (1.609, -0.7871, -0.4373), (1.07, -0.1974, -0.5329), (1.367, -0.4182, -0.142), (1.456, -0.1332, -0.3992), (1.67, -0.6202, -0.7066), (1.355, -0.8775, -0.5438), (1.033, -0.4948, -0.2488), (1.209, -0.258, -0.2879), (1.56, -0.8419, -0.7072), (1.533, -0.1898, -0.804), (1.502, -0.4361, -0.4356), (1.0, -0.6457, -0.6145), (1.264, -0.6793, -0.3054), (1.514, -0.5162, -0.2908), (1.229, -0.4502, -0.6957), (1.143, -0.7119, -0.3731), (1.63, -0.2947, -0.5465), (1.027, -0.3188, 0.1373), (1.004, -0.6147, 0.4161), (0.5629, -0.6037, 0.06076), (0.6104, -0.7527, 0.3501), (0.8166, -0.09892, 0.5955), (0.8228, -0.4798, 0.7187), (0.4167, -0.3255, 0.4785), (0.511, -0.6533, 0.6821), (0.8474, -0.516, -0.0149), (0.8444, -0.7512, 0.3649), (0.5848, -0.1831, 0.5713), (0.679, -0.4543, 0.7766), (1.085, -0.5594, 0.3144), (0.6279, -0.6544, 0.2479), (0.4817, -0.5395, 0.6656), (0.8055, -0.3267, 0.6305), (0.6737, -0.3576, 0.7069), (0.8543, -0.7038, 0.2036), (0.4576, -0.4938, 0.2898), (0.5183, -0.7486, 0.4358), (0.9715, -0.1784, 0.3746), (0.9429, -0.6488, 0.5185), (0.7828, -0.6288, 0.46), (0.6898, -0.3513, 0.3281), (0.9824, -0.3622, 0.5284), (0.4588, -0.6503, 0.3857), (-0.7437, -1.439, -0.621), (-0.4623, -1.659, -0.3461), (-0.4542, -1.037, -0.267), (-0.2279, -1.301, -0.1587), (-0.2279, -1.54, -0.9283), (-0.09114, -1.691, -0.5351), (-0.0236, -1.155, -0.635), (0.1142, -1.429, -0.3194), (-0.7272, -1.213, -0.3676), (-0.278, -1.5, -0.2261), (-0.07702, -1.339, -0.8174), (0.05683, -1.605, -0.5639), (-0.6276, -1.662, -0.3756), (-0.3364, -1.229, -0.249), (0.1099, -1.374, -0.4387), (-0.1685, -1.591, -0.6854), (-0.007852, -1.537, -0.6567), (-0.604, -1.474, -0.1265), (-0.1963, -1.087, -0.4207), (-0.09073, -1.281, -0.1724), (-0.5167, -1.532, -0.8125), (-0.3292, -1.8, -0.4096), (-0.1329, -1.615, -0.2807), (-0.341, -1.288, -0.5977), (-0.351, -1.621, -0.5746), (-0.1008, -1.18, -0.267), (0.8013, -0.5049, -0.01819), (0.7752, -0.8344, 0.2922), (0.2844, -0.8222, -0.1034), (0.3373, -0.988, 0.2188), (0.5669, -0.26, 0.492), (0.5738, -0.6841, 0.6292), (0.1216, -0.5123, 0.3618), (0.2265, -0.8773, 0.5885), (0.6011, -0.7244, -0.1877), (0.5978, -0.9863, 0.2352), (0.3088, -0.3537, 0.465), (0.4136, -0.6557, 0.6937), (0.8653, -0.7728, 0.179), (0.3568, -0.8785, 0.1049), (0.1939, -0.7506, 0.5701), (0.5545, -0.5136, 0.5309), (0.4078, -0.5481, 0.6161), (0.6088, -0.9336, 0.05559), (0.1672, -0.6997, 0.1516), (0.2347, -0.9835, 0.3142), (0.7394, -0.3485, 0.246), (0.7075, -0.8724, 0.4063), (0.5292, -0.8501, 0.3411), (0.4256, -0.5411, 0.1943), (0.7515, -0.5532, 0.4173), (0.1685, -0.874, 0.2584), (-0.4906, -1.044, -0.1611), (-0.1561, -1.306, 0.1658), (-0.1464, -0.5665, 0.2597), (0.1226, -0.8802, 0.3885), (0.1226, -1.164, -0.5265), (0.2852, -1.344, -0.05895), (0.3655, -0.7073, -0.1777), (0.5293, -1.032, 0.1974), (-0.471, -0.7756, 0.1401), (0.06306, -1.117, 0.3084), (0.302, -0.9259, -0.3947), (0.4611, -1.241, -0.09324), (-0.3526, -1.309, 0.1306), (-0.00644, -0.7953, 0.2811), (0.5242, -0.9672, 0.05555), (0.1932, -1.225, -0.2376), (0.3842, -1.16, -0.2036), (-0.3246, -1.086, 0.4267), (0.1602, -0.6265, 0.07704), (0.2857, -0.8563, 0.3722), (-0.2208, -1.155, -0.3888), (0.002176, -1.473, 0.09022), (0.2356, -1.254, 0.2434), (-0.01189, -0.8654, -0.1334), (-0.02372, -1.261, -0.106), (0.2737, -0.7362, 0.2597), (0.6368, 1.539, -0.9097), (0.6233, 1.633, -0.5778), (0.9201, 1.17, -0.8544), (0.9315, 1.3, -0.5892), (0.3217, 1.34, -0.6259), (0.5499, 1.495, -0.4712), (0.5682, 1.01, -0.5729), (0.7138, 1.233, -0.4296), (0.8084, 1.011, -0.7036), (0.93, 1.245, -0.404), (0.4459, 1.483, -0.7743), (0.6722, 1.592, -0.4158), (0.7368, 1.644, -0.7254), (0.9857, 1.215, -0.6587), (0.745, 1.101, -0.4222), (0.4218, 1.445, -0.4415), (0.5422, 1.592, -0.5907), (0.9197, 1.065, -0.5421), (0.84, 1.409, -0.9461), (0.8082, 1.446, -0.5881), (0.4428, 1.158, -0.5882), (0.631, 1.333, -0.3792), (0.8132, 1.474, -0.4562), (0.6131, 1.265, -0.7417), (0.5428, 1.262, -0.4039), (0.9063, 1.492, -0.7314), (1.292, 0.5168, -0.7082), (1.192, 0.3406, -0.3353), (1.653, 0.1052, -0.887), (1.595, 0.01443, -0.5398), (0.8652, 0.1304, -0.6803), (1.092, 0.1334, -0.3644), (1.179, -0.2394, -0.8383), (1.303, -0.1576, -0.4977), (1.498, -0.1545, -0.902), (1.557, -0.1842, -0.4155), (1.036, 0.372, -0.6732), (1.218, 0.1695, -0.2093), (1.362, 0.4593, -0.4347), (1.684, -0.01391, -0.6583), (1.35, -0.2897, -0.5892), (0.9351, 0.07297, -0.4068), (1.101, 0.32, -0.3974), (1.591, -0.2418, -0.687), (1.556, 0.4074, -0.7988), (1.434, 0.1597, -0.4508), (1.019, -0.07963, -0.7636), (1.183, -0.09733, -0.3909), (1.408, 0.08055, -0.3075), (1.249, 0.1292, -0.7787), (1.088, -0.1371, -0.4902), (1.58, 0.3086, -0.5223), (-0.8988, 0.7997, -0.8539), (-0.7557, 0.956, -0.4297), (-0.8988, 1.44, -0.8539), (-0.7087, 1.436, -0.5214), (-0.2582, 0.7997, -0.8539), (-0.3188, 1.003, -0.4389), (-0.2989, 1.348, -0.9023), (-0.296, 1.42, -0.4454), (-1.058, 1.12, -0.8539), (-0.6828, 1.232, -0.4256), (-0.2176, 1.082, -0.8964), (-0.1866, 1.12, -0.4882), (-0.8868, 0.853, -0.4883), (-0.7699, 1.377, -0.6641), (-0.246, 1.383, -0.5688), (-0.3254, 0.9424, -0.6364), (-0.2069, 1.078, -0.6192), (-1.031, 1.148, -0.4599), (-0.5785, 1.44, -0.8539), (-0.5826, 1.511, -0.5119), (-0.5785, 0.7312, -0.8539), (-0.5787, 0.8858, -0.3305), (-0.5044, 1.191, -0.3376), (-0.5785, 1.12, -0.8539), (-0.5416, 0.898, -0.5844), (-0.5589, 1.518, -0.6558), (-0.5026, 1.37, -0.9155), (-0.4645, 1.499, -0.7513), (-0.5141, 1.81, -0.8994), (-0.4711, 1.776, -0.5961), (-0.06435, 1.37, -0.9355), (-0.02858, 1.421, -0.7353), (-0.06435, 1.952, -0.9088), (-0.02817, 1.842, -0.5576), (-0.5524, 1.588, -0.895), (-0.5941, 1.613, -0.665), (0.0735, 1.79, -0.9198), (-0.004879, 1.606, -0.5869), (-0.2572, 1.947, -0.9094), (-0.2261, 1.877, -0.5536), (-0.183, 1.261, -0.9239), (-0.2263, 1.306, -0.6183), (-0.306, 1.606, -0.4222), (-0.306, 1.606, -0.8463), (0.2907, 1.321, -0.4795), (0.2941, 1.475, 0.06367), (0.6481, 0.6488, -0.389), (0.7017, 0.8556, 0.04509), (-0.2717, 1.085, -0.01495), (0.1384, 1.273, 0.2382), (0.03689, 0.4861, 0.07167), (0.3321, 0.806, 0.3063), (0.4247, 0.4219, -0.1421), (0.6844, 0.7673, 0.3482), (-0.0326, 1.282, -0.2579), (0.3619, 1.396, 0.3288), (0.4804, 1.463, -0.1778), (0.7661, 0.7039, -0.06868), (0.3466, 0.5837, 0.3184), (-0.08205, 1.226, 0.2867), (0.1524, 1.432, 0.04265), (0.619, 0.4788, 0.1221), (0.5834, 1.056, -0.539), (0.5422, 1.124, 0.04691), (-0.1257, 0.7576, 0.04663), (0.2256, 0.9904, 0.3888), (0.5577, 1.168, 0.2627), (0.1783, 0.8854, -0.2045), (0.06395, 0.899, 0.3483), (0.7128, 1.172, -0.1876), (-0.8061, 1.465, -0.992), (-0.7768, 1.563, -0.8661), (-0.8149, 1.802, -0.9797), (-0.7819, 1.776, -0.747), (-0.4699, 1.465, -1.007), (-0.4425, 1.504, -0.8538), (-0.4699, 1.911, -0.9869), (-0.4422, 1.826, -0.7175), (-0.8443, 1.632, -0.9763), (-0.8762, 1.651, -0.7999), (-0.3642, 1.787, -0.9953), (-0.4243, 1.646, -0.74), (-0.6179, 1.907, -0.9873), (-0.594, 1.854, -0.7145), (-0.561, 1.381, -0.9985), (-0.5942, 1.416, -0.7641), (-0.6553, 1.646, -0.6137), (-0.6553, 1.646, -0.939), (0.7015, 0.8008, -0.2105), (1.023, 1.124, -0.2424), (0.6764, 1.058, -0.7709), (0.9976, 1.227, -0.7038), (1.231, 0.5228, -0.3619), (1.378, 0.9465, -0.3901), (1.152, 0.724, -0.8481), (1.377, 1.099, -0.7625), (0.5572, 0.9986, -0.4531), (0.9873, 1.256, -0.4426), (1.233, 0.5863, -0.6326), (1.458, 0.8985, -0.5394), (0.8986, 1.074, -0.1574), (0.879, 1.121, -0.6836), (1.359, 0.9688, -0.7821), (1.277, 0.7747, -0.3997), (1.378, 0.7909, -0.5409), (0.805, 1.206, -0.4443), (0.9413, 0.9191, -0.8466), (1.104, 1.209, -0.7954), (0.9691, 0.6343, -0.2263), (1.145, 1.153, -0.3022), (1.097, 1.11, -0.484), (0.9539, 0.7904, -0.5664), (1.144, 0.8387, -0.2202), (1.052, 1.092, -0.8544), (0.7763, 0.869, -0.2957), (1.113, 0.805, 0.0263), (1.045, 0.3001, -0.3842), (1.222, 0.336, -0.04989), (0.4974, 0.6549, 0.2335), (0.9355, 0.6142, 0.3759), (0.7073, 0.1673, 0.09843), (1.096, 0.2343, 0.3336), (0.9801, 0.6378, -0.4716), (1.25, 0.6048, -0.03285), (0.5648, 0.3781, 0.2056), (0.8881, 0.4522, 0.4428), (1.06, 0.9048, -0.09114), (1.111, 0.3685, -0.168), (0.9612, 0.2149, 0.3145), (0.7575, 0.6135, 0.2739), (0.7764, 0.4583, 0.3622), (1.197, 0.6222, -0.2192), (0.9057, 0.1931, -0.1195), (1.206, 0.2307, 0.04908), (0.6081, 0.8228, -0.02164), (1.145, 0.7309, 0.1446), (1.102, 0.5495, 0.07705), (0.7713, 0.4775, -0.07531), (0.8205, 0.8122, 0.156), (1.086, 0.1748, -0.008786), (0.4109, 1.483, -0.9782), (0.4528, 1.49, -0.7963), (0.4109, 1.722, -0.9782), (0.4608, 1.689, -0.8396), (0.65, 1.483, -0.9782), (0.6228, 1.507, -0.7832), (0.6533, 1.694, -0.9782), (0.5994, 1.658, -0.8383), (0.5304, 1.76, -0.9782), (0.5304, 1.722, -0.7781), (0.5304, 1.455, -0.9782), (0.5401, 1.502, -0.7603), (0.4109, 1.483, -0.8586), (0.4391, 1.736, -0.8751), (0.6197, 1.722, -0.8586), (0.65, 1.483, -0.8586), (0.5304, 1.451, -0.8586), (0.5304, 1.783, -0.8768), (0.3583, 1.596, -0.9782), (0.4717, 1.592, -0.8329), (0.6597, 1.596, -0.9782), (0.6216, 1.596, -0.8133), (0.5304, 1.596, -0.7391), (0.5304, 1.596, -0.9782), (0.6597, 1.596, -0.8586), (0.3839, 1.596, -0.8586), (0.8754, 1.079, -0.9366), (0.9314, 1.088, -0.6934), (0.8754, 1.398, -0.9366), (0.9421, 1.355, -0.7514), (1.195, 1.079, -0.9366), (1.159, 1.112, -0.6759), (1.2, 1.362, -0.9366), (1.127, 1.314, -0.7496), (1.035, 1.45, -0.9366), (1.035, 1.398, -0.6691), (1.035, 1.041, -0.9366), (1.048, 1.105, -0.6453), (0.8754, 1.079, -0.7768), (0.9132, 1.417, -0.7988), (1.155, 1.398, -0.7768), (1.195, 1.079, -0.7768), (1.035, 1.037, -0.7768), (1.035, 1.48, -0.8011), (0.805, 1.23, -0.9366), (0.9568, 1.225, -0.7424), (1.208, 1.23, -0.9366), (1.157, 1.23, -0.7161), (1.035, 1.23, -0.6169), (1.035, 1.23, -0.9366), (1.208, 1.23, -0.7768), (0.8393, 1.23, -0.7768), (-0.7007, 0.9678, -0.7047), (-0.6499, 1.191, -0.599), (-0.2554, 1.241, -0.7115), (-0.448, 1.505, -0.5471), (-0.6084, 0.8015, -0.2194), (-0.6586, 1.015, -0.1025), (-0.01835, 1.163, -0.2092), (-0.3738, 1.386, -0.1249), (-0.4949, 1.13, -0.7529), (-0.6018, 1.385, -0.7118), (-0.155, 1.013, -0.05831), (-0.5828, 1.35, -0.2044), (-0.05988, 1.224, -0.4264), (-0.3204, 1.523, -0.2552), (-0.7498, 0.7897, -0.3485), (-0.8784, 1.131, -0.2802), (-0.6718, 1.493, -0.2948), (-0.4569, 1.106, -0.4572), (1.198, 0.595, -0.8781), (1.226, 0.6905, -0.7561), (1.189, 0.9215, -0.8662), (1.221, 0.8965, -0.6407), (1.524, 0.595, -0.893), (1.55, 0.6325, -0.7442), (1.524, 1.028, -0.8732), (1.551, 0.9454, -0.6121), (1.161, 0.7569, -0.8629), (1.13, 0.7758, -0.6919), (1.626, 0.9073, -0.8813), (1.568, 0.7704, -0.6338), (1.38, 1.023, -0.8736), (1.404, 0.9718, -0.6091), (1.436, 0.514, -0.8844), (1.403, 0.5472, -0.6572), (1.344, 0.7704, -0.5114), (1.344, 0.7704, -0.8267), (0.9885, -1.138, -0.8023), (1.017, -1.043, -0.6802), (0.9799, -0.8115, -0.7903), (1.012, -0.8365, -0.5648), (1.314, -1.138, -0.8171), (1.341, -1.1, -0.6683), (1.314, -0.7053, -0.7973), (1.341, -0.7876, -0.5362), (0.9514, -0.9761, -0.787), (0.9204, -0.9572, -0.6161), (1.417, -0.8258, -0.8055), (1.359, -0.9626, -0.5579), (1.171, -0.7096, -0.7977), (1.194, -0.7612, -0.5332), (1.226, -1.219, -0.8085), (1.194, -1.186, -0.5813), (1.135, -0.9626, -0.4355), (1.135, -0.9626, -0.7508), (-0.06066, 0.1551, 0.01878), (0.1028, 0.6858, -0.08827), (0.3645, 0.4098, 0.6001), (0.3396, 0.832, 0.4275), (-0.6293, 0.6188, 0.2315), (-0.2577, 1.013, 0.1063), (-0.2503, 0.7658, 0.7497), (-0.003865, 1.19, 0.4969), (0.2933, 0.1671, 0.2565), (0.223, 0.8518, 0.1834), (-0.4965, 0.724, 0.5311), (-0.3193, 1.113, 0.2904), (0.125, 0.4995, -0.1844), (0.2913, 0.641, 0.4525), (-0.1272, 1.105, 0.5659), (-0.3792, 0.8141, 0.1867), (-0.3867, 0.9686, 0.3372), (0.4608, 0.5369, 0.01521), (0.08023, 0.6416, 0.7065), (0.2811, 0.9609, 0.53), (-0.3904, 0.3597, 0.063), (-0.05729, 0.8714, -0.1626), (0.0764, 1.041, 0.1443), (-0.1324, 0.5143, 0.4158), (-0.1939, 0.6846, 0.0383), (0.2016, 0.8572, 0.645), (1.347, -0.4574, -0.9892), (1.408, -0.4472, -0.7251), (1.347, -0.1103, -0.9892), (1.42, -0.1579, -0.7881), (1.694, -0.4574, -0.9892), (1.655, -0.4217, -0.7061), (1.699, -0.1501, -0.9892), (1.621, -0.2023, -0.7861), (1.521, -0.05427, -0.9892), (1.521, -0.1103, -0.6988), (1.521, -0.4982, -0.9892), (1.535, -0.4289, -0.6729), (1.347, -0.4574, -0.8157), (1.388, -0.09019, -0.8395), (1.65, -0.1103, -0.8157), (1.694, -0.4574, -0.8157), (1.521, -0.5027, -0.8157), (1.521, -0.02174, -0.8421), (1.271, -0.2935, -0.9892), (1.436, -0.2981, -0.7783), (1.708, -0.2935, -0.9892), (1.653, -0.2935, -0.7498), (1.521, -0.2935, -0.6422), (1.521, -0.2935, -0.9892), (1.708, -0.2935, -0.8157), (1.308, -0.2935, -0.8157), (1.374, 0.2146, -0.9461), (1.435, 0.2248, -0.6821), (1.374, 0.5616, -0.9461), (1.447, 0.514, -0.7451), (1.721, 0.2146, -0.9461), (1.682, 0.2502, -0.6631), (1.726, 0.5218, -0.9461), (1.648, 0.4697, -0.7431), (1.548, 0.6177, -0.9461), (1.548, 0.5616, -0.6558), (1.548, 0.1737, -0.9461), (1.562, 0.243, -0.6299), (1.374, 0.2146, -0.7726), (1.415, 0.5817, -0.7965), (1.677, 0.5616, -0.7726), (1.721, 0.2146, -0.7726), (1.548, 0.1692, -0.7726), (1.548, 0.6502, -0.7991), (1.298, 0.3785, -0.9461), (1.463, 0.3738, -0.7353), (1.735, 0.3785, -0.9461), (1.68, 0.3785, -0.7068), (1.548, 0.3785, -0.5991), (1.548, 0.3785, -0.9461), (1.735, 0.3785, -0.7726), (1.335, 0.3785, -0.7726), (-0.1682, -1.739, -0.8945), (-0.1399, -1.643, -0.7724), (-0.1768, -1.412, -0.8826), (-0.1448, -1.437, -0.657), (0.1577, -1.739, -0.9094), (0.1843, -1.701, -0.7605), (0.1577, -1.306, -0.8895), (0.1846, -1.388, -0.6284), (-0.2052, -1.577, -0.8793), (-0.2362, -1.558, -0.7083), (0.2602, -1.426, -0.8977), (0.2019, -1.563, -0.6502), (0.01426, -1.31, -0.89), (0.03742, -1.362, -0.6255), (0.06941, -1.82, -0.9008), (0.03722, -1.786, -0.6736), (-0.02205, -1.563, -0.5277), (-0.02205, -1.563, -0.8431), (0.2009, -1.686, -0.8983), (0.2503, -1.519, -0.6851), (0.1859, -1.116, -0.8775), (0.2417, -1.159, -0.4835), (0.7701, -1.686, -0.9243), (0.8165, -1.621, -0.6643), (0.7701, -0.9302, -0.8896), (0.8171, -1.074, -0.4336), (0.1361, -1.403, -0.8718), (0.08201, -1.37, -0.5731), (0.9491, -1.141, -0.9039), (0.8473, -1.38, -0.4715), (0.5196, -0.9377, -0.8904), (0.56, -1.028, -0.4284), (0.6159, -1.828, -0.9093), (0.5597, -1.77, -0.5124), (0.4561, -1.38, -0.2577), (0.4561, -1.38, -0.8085), (0.9183, -1.68, -0.9213), (0.9724, -1.671, -0.6865), (0.9183, -1.371, -0.9213), (0.9827, -1.413, -0.7425), (1.227, -1.68, -0.9213), (1.192, -1.648, -0.6696), (1.231, -1.407, -0.9213), (1.162, -1.453, -0.7407), (1.073, -1.321, -0.9213), (1.073, -1.371, -0.6631), (1.073, -1.716, -0.9213), (1.085, -1.654, -0.6401), (0.9183, -1.68, -0.767), (0.9548, -1.353, -0.7882), (1.188, -1.371, -0.767), (1.227, -1.68, -0.767), (1.073, -1.72, -0.767), (1.073, -1.292, -0.7905), (0.8504, -1.534, -0.9213), (0.9969, -1.538, -0.7338), (1.239, -1.534, -0.9213), (1.19, -1.534, -0.7085), (1.073, -1.534, -0.6127), (1.073, -1.534, -0.9213), (1.239, -1.534, -0.767), (0.8834, -1.534, -0.767), (1.314, -1.038, -0.975), (1.379, -1.027, -0.6932), (1.314, -0.6675, -0.975), (1.391, -0.7182, -0.7604), (1.684, -1.038, -0.975), (1.642, -0.9998, -0.6729), (1.689, -0.7099, -0.975), (1.606, -0.7656, -0.7583), (1.499, -0.6076, -0.975), (1.499, -0.6675, -0.6651), (1.499, -1.082, -0.975), (1.514, -1.008, -0.6374), (1.314, -1.038, -0.7898), (1.358, -0.6459, -0.8153), (1.637, -0.6675, -0.7898), (1.684, -1.038, -0.7898), (1.499, -1.086, -0.7898), (1.499, -0.5729, -0.818), (1.232, -0.8629, -0.975), (1.408, -0.8679, -0.7499), (1.699, -0.8629, -0.975), (1.64, -0.8629, -0.7195), (1.499, -0.8629, -0.6046), (1.499, -0.8629, -0.975), (1.699, -0.8629, -0.7898), (1.272, -0.8629, -0.7898), (-1.55, -1.071, -0.8801), (-1.513, -0.9467, -0.7214), (-1.561, -0.6464, -0.8646), (-1.519, -0.679, -0.5714), (-1.126, -1.071, -0.8994), (-1.092, -1.022, -0.7059), (-1.126, -0.5084, -0.8736), (-1.091, -0.6153, -0.5342), (-1.598, -0.8604, -0.8603), (-1.638, -0.8358, -0.638), (-0.9929, -0.665, -0.8842), (-1.069, -0.8428, -0.5625), (-1.313, -0.514, -0.8742), (-1.282, -0.581, -0.5303), (-1.241, -1.176, -0.8882), (-1.283, -1.133, -0.5929), (-1.36, -0.8428, -0.4033), (-1.36, -0.8428, -0.8132), (-0.5204, -1.378, -1.018), (-0.8317, -1.556, -0.8771), (-0.6444, -1.168, -0.5585), (-0.8442, -1.402, -0.5091), (-0.3584, -1.81, -0.7773), (-0.7234, -1.833, -0.6781), (-0.4387, -1.588, -0.3959), (-0.7935, -1.709, -0.3697), (-0.6227, -1.166, -0.8483), (-0.8697, -1.516, -0.6518), (-0.3711, -1.732, -0.5566), (-0.6757, -1.868, -0.5418), (-0.8011, -1.484, -0.997), (-0.7414, -1.336, -0.5668), (-0.6815, -1.717, -0.3704), (-0.5656, -1.786, -0.7128), (-0.5748, -1.827, -0.5718), (-0.9158, -1.299, -0.8414), (-0.5634, -1.384, -0.4379), (-0.8338, -1.466, -0.4089), (-0.4262, -1.617, -0.947), (-0.8475, -1.73, -0.8667), (-0.8825, -1.678, -0.619), (-0.5014, -1.489, -0.6679), (-0.6506, -1.671, -0.8291), (-0.7216, -1.434, -0.3864), (-1.749, 0.06586, -0.9369), (-1.666, 0.07985, -0.5746), (-1.749, 0.542, -0.9369), (-1.65, 0.4767, -0.661), (-1.273, 0.06586, -0.9369), (-1.327, 0.1148, -0.5485), (-1.266, 0.4874, -0.9369), (-1.374, 0.4158, -0.6583), (-1.511, 0.6189, -0.9369), (-1.511, 0.542, -0.5385), (-1.511, 0.009818, -0.9369), (-1.492, 0.1049, -0.503), (-1.749, 0.06586, -0.6988), (-1.693, 0.5696, -0.7316), (-1.333, 0.542, -0.6988), (-1.273, 0.06586, -0.6988), (-1.511, 0.003602, -0.6988), (-1.511, 0.6635, -0.7351), (-1.854, 0.2907, -0.9369), (-1.628, 0.2844, -0.6476), (-1.254, 0.2907, -0.9369), (-1.33, 0.2907, -0.6085), (-1.511, 0.2907, -0.4608), (-1.511, 0.2907, -0.9369), (-1.254, 0.2907, -0.6988), (-1.803, 0.2907, -0.6988), (1.197, -0.8611, -0.7304), (1.356, -1.054, -0.5344), (1.362, -1.065, -1.041), (1.437, -1.203, -0.8373), (0.9348, -1.166, -0.6697), (1.196, -1.295, -0.5), (1.077, -1.351, -0.9435), (1.266, -1.354, -0.761), (1.258, -1.251, -1.06), (1.451, -1.364, -0.7964), (1.046, -0.9893, -0.6636), (1.308, -1.202, -0.4901), (1.329, -0.9489, -0.6026), (1.454, -1.189, -0.9412), (1.265, -1.419, -0.8598), (1.066, -1.253, -0.5419), (1.176, -1.074, -0.5317), (1.385, -1.344, -0.9811), (1.333, -0.8905, -0.8903), (1.366, -1.139, -0.702), (1.002, -1.274, -0.8137), (1.225, -1.347, -0.6471), (1.407, -1.285, -0.591), (1.144, -1.11, -0.8466), (1.134, -1.362, -0.6859), (1.436, -1.011, -0.756), (-1.629, -0.2758, -0.888), (-1.545, -0.2618, -0.5257), (-1.629, 0.2003, -0.888), (-1.529, 0.135, -0.6121), (-1.153, -0.2758, -0.888), (-1.207, -0.2269, -0.4997), (-1.146, 0.1458, -0.888), (-1.253, 0.07417, -0.6094), (-1.391, 0.2772, -0.888), (-1.391, 0.2003, -0.4896), (-1.391, -0.3319, -0.888), (-1.371, -0.2368, -0.4541), (-1.629, -0.2758, -0.65), (-1.572, 0.2279, -0.6827), (-1.213, 0.2003, -0.65), (-1.153, -0.2758, -0.65), (-1.391, -0.3381, -0.65), (-1.391, 0.3219, -0.6862), (-1.734, -0.05095, -0.888), (-1.508, -0.05731, -0.5987), (-1.133, -0.05095, -0.888), (-1.209, -0.05095, -0.5596), (-1.391, -0.05095, -0.4119), (-1.391, -0.05095, -0.888), (-1.133, -0.05095, -0.65), (-1.683, -0.05095, -0.65), (-1.273, 1.093, -1.003), (-1.231, 1.1, -0.8209), (-1.273, 1.332, -1.003), (-1.224, 1.299, -0.8642), (-1.034, 1.093, -1.003), (-1.061, 1.118, -0.8078), (-1.031, 1.305, -1.003), (-1.085, 1.269, -0.8629), (-1.154, 1.371, -1.003), (-1.154, 1.332, -0.8027), (-1.154, 1.065, -1.003), (-1.144, 1.113, -0.7849), (-1.273, 1.093, -0.8832), (-1.245, 1.346, -0.8997), (-1.065, 1.332, -0.8832), (-1.034, 1.093, -0.8832), (-1.154, 1.062, -0.8832), (-1.154, 1.393, -0.9014), (-1.326, 1.206, -1.003), (-1.213, 1.203, -0.8575), (-1.025, 1.206, -1.003), (-1.063, 1.206, -0.8379), (-1.154, 1.206, -0.7637), (-1.154, 1.206, -1.003), (-1.025, 1.206, -0.8832), (-1.3, 1.206, -0.8832), (0.8419, -1.695, -0.7095), (0.8783, -1.828, -0.8359), (0.9716, -1.545, -0.8429), (0.965, -1.668, -0.9294), (0.6599, -1.674, -0.863), (0.763, -1.812, -0.9617), (0.7722, -1.541, -0.9833), (0.8433, -1.676, -1.002), (0.9016, -1.51, -0.9412), (0.9515, -1.689, -1.025), (0.7356, -1.702, -0.7705), (0.8314, -1.84, -0.9178), (0.8843, -1.787, -0.7723), (0.9942, -1.613, -0.923), (0.855, -1.619, -1.04), (0.7022, -1.767, -0.9258), (0.7763, -1.797, -0.8316), (0.9496, -1.575, -1.007), (0.9433, -1.629, -0.7387), (0.9066, -1.733, -0.8861), (0.7138, -1.602, -0.9322), (0.8012, -1.733, -0.9944), (0.8969, -1.799, -0.9749), (0.8122, -1.614, -0.8493), (0.7561, -1.695, -0.995), (0.9662, -1.719, -0.8179), (-1.223, -1.473, -0.898), (-1.195, -1.378, -0.776), (-1.232, -1.147, -0.8861), (-1.2, -1.172, -0.6606), (-0.8974, -1.473, -0.9129), (-0.8708, -1.436, -0.7641), (-0.8974, -1.041, -0.8931), (-0.8705, -1.123, -0.632), (-1.26, -1.312, -0.8828), (-1.291, -1.293, -0.7118), (-0.7949, -1.161, -0.9012), (-0.8532, -1.298, -0.6537), (-1.041, -1.045, -0.8935), (-1.018, -1.097, -0.629), (-0.9856, -1.554, -0.9043), (-1.018, -1.521, -0.6771), (-1.077, -1.298, -0.5313), (-1.077, -1.298, -0.8466), (-1.881, -0.6384, -0.9373), (-1.853, -0.5429, -0.8152), (-1.89, -0.3118, -0.9254), (-1.858, -0.3369, -0.6998), (-1.555, -0.6384, -0.9522), (-1.529, -0.6008, -0.8033), (-1.555, -0.2056, -0.9323), (-1.528, -0.2879, -0.6712), (-1.918, -0.4764, -0.9221), (-1.949, -0.4576, -0.7511), (-1.453, -0.3261, -0.9405), (-1.511, -0.463, -0.693), (-1.699, -0.21, -0.9328), (-1.676, -0.2615, -0.6683), (-1.644, -0.7193, -0.9436), (-1.676, -0.6862, -0.7163), (-1.735, -0.463, -0.5705), (-1.735, -0.463, -0.8859), (-1.861, 0.5495, -0.9732), (-1.819, 0.5565, -0.7913), (-1.861, 0.7885, -0.9732), (-1.811, 0.7558, -0.8346), (-1.622, 0.5495, -0.9732), (-1.649, 0.5741, -0.7782), (-1.618, 0.7612, -0.9732), (-1.672, 0.7252, -0.8333), (-1.741, 0.8272, -0.9732), (-1.741, 0.7885, -0.7731), (-1.741, 0.5213, -0.9732), (-1.732, 0.5691, -0.7553), (-1.861, 0.5495, -0.8536), (-1.832, 0.8024, -0.8701), (-1.652, 0.7885, -0.8536), (-1.622, 0.5495, -0.8536), (-1.741, 0.5182, -0.8536), (-1.741, 0.8496, -0.8718), (-1.913, 0.6624, -0.9732), (-1.8, 0.6592, -0.8279), (-1.612, 0.6624, -0.9732), (-1.65, 0.6624, -0.8083), (-1.741, 0.6624, -0.7341), (-1.741, 0.6624, -0.9732), (-1.612, 0.6624, -0.8536), (-1.888, 0.6624, -0.8536), (-1.81, -0.1976, -0.9894), (-1.768, -0.1905, -0.8075), (-1.81, 0.04148, -0.9894), (-1.76, 0.008721, -0.8509), (-1.571, -0.1976, -0.9894), (-1.598, -0.173, -0.7944), (-1.567, 0.0141, -0.9894), (-1.621, -0.02184, -0.8496), (-1.69, 0.08011, -0.9894), (-1.69, 0.04148, -0.7894), (-1.69, -0.2257, -0.9894), (-1.681, -0.178, -0.7716), (-1.81, -0.1976, -0.8699), (-1.782, 0.05537, -0.8863), (-1.601, 0.04148, -0.8699), (-1.571, -0.1976, -0.8699), (-1.69, -0.2288, -0.8699), (-1.69, 0.1025, -0.8881), (-1.862, -0.08467, -0.9894), (-1.749, -0.08786, -0.8442), (-1.561, -0.08467, -0.9894), (-1.599, -0.08467, -0.8245), (-1.69, -0.08467, -0.7504), (-1.69, -0.08467, -0.9894), (-1.561, -0.08467, -0.8699), (-1.837, -0.08467, -0.8699), (-1.545, -1.177, -0.878), (-1.503, -1.17, -0.6961), (-1.545, -0.9379, -0.878), (-1.495, -0.9706, -0.7395), (-1.306, -1.177, -0.878), (-1.333, -1.152, -0.683), (-1.303, -0.9653, -0.878), (-1.357, -1.001, -0.7381), (-1.426, -0.8992, -0.878), (-1.426, -0.9379, -0.678), (-1.426, -1.205, -0.878), (-1.416, -1.157, -0.6601), (-1.545, -1.177, -0.7585), (-1.517, -0.924, -0.7749), (-1.336, -0.9379, -0.7585), (-1.306, -1.177, -0.7585), (-1.426, -1.208, -0.7585), (-1.426, -0.8768, -0.7767), (-1.598, -1.064, -0.878), (-1.484, -1.067, -0.7328), (-1.296, -1.064, -0.878), (-1.335, -1.064, -0.7131), (-1.426, -1.064, -0.639), (-1.426, -1.064, -0.878), (-1.296, -1.064, -0.7585), (-1.572, -1.064, -0.7585)], [], [(96, 1, 3, 97), (97, 3, 5, 98), (98, 5, 7, 99), (99, 7, 9, 100), (100, 9, 11, 101), (101, 11, 13, 102), (102, 13, 15, 103), (103, 15, 17, 104), (104, 17, 19, 105), (105, 19, 21, 106), (106, 21, 23, 107), (107, 23, 25, 108), (108, 25, 27, 109), (109, 27, 29, 110), (110, 29, 31, 111), (111, 31, 33, 112), (112, 33, 35, 113), (113, 35, 37, 114), (114, 37, 39, 115), (115, 39, 41, 116), (116, 41, 43, 117), (117, 43, 45, 118), (118, 45, 47, 119), (119, 47, 49, 120), (120, 49, 51, 121), (121, 51, 53, 122), (122, 53, 55, 123), (123, 55, 57, 124), (124, 57, 59, 125), (125, 59, 61, 126), (3, 1, 63, 61, 59, 57, 55, 53, 51, 49, 47, 45, 43, 41, 39, 37, 35, 33, 31, 29, 27, 25, 23, 21, 19, 17, 15, 13, 11, 9, 7, 5), (126, 61, 63, 127), (127, 63, 1, 96), (0, 2, 4, 6, 8, 10, 12, 14, 16, 18, 20, 22, 24, 26, 28, 30, 32, 34, 36, 38, 40, 42, 44, 46, 48, 50, 52, 54, 56, 58, 60, 62), (62, 95, 64, 0), (60, 94, 95, 62), (58, 93, 94, 60), (56, 92, 93, 58), (54, 91, 92, 56), (52, 90, 91, 54), (50, 89, 90, 52), (48, 88, 89, 50), (46, 87, 88, 48), (44, 86, 87, 46), (42, 85, 86, 44), (40, 84, 85, 42), (38, 83, 84, 40), (36, 82, 83, 38), (34, 81, 82, 36), (32, 80, 81, 34), (30, 79, 80, 32), (28, 78, 79, 30), (26, 77, 78, 28), (24, 76, 77, 26), (22, 75, 76, 24), (20, 74, 75, 22), (18, 73, 74, 20), (16, 72, 73, 18), (14, 71, 72, 16), (12, 70, 71, 14), (10, 69, 70, 12), (8, 68, 69, 10), (6, 67, 68, 8), (4, 66, 67, 6), (2, 65, 66, 4), (0, 64, 65, 2), (95, 127, 96, 64), (94, 126, 127, 95), (93, 125, 126, 94), (92, 124, 125, 93), (91, 123, 124, 92), (90, 122, 123, 91), (89, 121, 122, 90), (88, 120, 121, 89), (87, 119, 120, 88), (86, 118, 119, 87), (85, 117, 118, 86), (84, 116, 117, 85), (83, 115, 116, 84), (82, 114, 115, 83), (81, 113, 114, 82), (80, 112, 113, 81), (79, 111, 112, 80), (78, 110, 111, 79), (77, 109, 110, 78), (76, 108, 109, 77), (75, 107, 108, 76), (74, 106, 107, 75), (73, 105, 106, 74), (72, 104, 105, 73), (71, 103, 104, 72), (70, 102, 103, 71), (69, 101, 102, 70), (68, 100, 101, 69), (67, 99, 100, 68), (66, 98, 99, 67), (65, 97, 98, 66), (64, 96, 97, 65), (153, 147, 131, 141), (145, 137, 135, 142), (152, 149, 133, 143), (144, 139, 129, 140), (151, 148, 132, 138), (150, 147, 129, 139), (149, 150, 139, 133), (146, 151, 138, 128), (143, 133, 139, 144), (141, 131, 137, 145), (130, 141, 145, 136), (132, 143, 144, 138), (138, 144, 140, 128), (148, 152, 143, 132), (136, 145, 142, 134), (146, 153, 141, 130), (128, 140, 153, 146), (134, 142, 152, 148), (130, 136, 151, 146), (135, 137, 150, 149), (137, 131, 147, 150), (136, 134, 148, 151), (142, 135, 149, 152), (140, 129, 147, 153), (162, 163, 157, 156), (166, 167, 161, 160), (164, 165, 159, 158), (168, 169, 155, 154), (171, 164, 158, 168), (170, 163, 155, 169), (167, 157, 163, 170), (166, 160, 164, 171), (160, 161, 165, 164), (154, 155, 163, 162), (156, 166, 171, 162), (161, 167, 170, 165), (165, 170, 169, 159), (162, 171, 168, 154), (158, 159, 169, 168), (156, 157, 167, 166), (189, 181, 175, 185), (197, 191, 179, 186), (188, 183, 177, 187), (196, 193, 173, 184), (195, 182, 176, 192), (194, 181, 173, 193), (191, 175, 181, 194), (190, 178, 182, 195), (186, 179, 183, 188), (184, 173, 181, 189), (172, 184, 189, 180), (178, 186, 188, 182), (192, 196, 184, 172), (182, 188, 187, 176), (190, 197, 186, 178), (180, 189, 185, 174), (174, 185, 197, 190), (176, 187, 196, 192), (174, 190, 195, 180), (179, 191, 194, 183), (183, 194, 193, 177), (180, 195, 192, 172), (187, 177, 193, 196), (185, 175, 191, 197), (223, 217, 201, 211), (215, 207, 205, 212), (222, 219, 203, 213), (214, 209, 199, 210), (221, 218, 202, 208), (220, 217, 199, 209), (219, 220, 209, 203), (216, 221, 208, 198), (213, 203, 209, 214), (211, 201, 207, 215), (200, 211, 215, 206), (202, 213, 214, 208), (208, 214, 210, 198), (218, 222, 213, 202), (206, 215, 212, 204), (216, 223, 211, 200), (198, 210, 223, 216), (204, 212, 222, 218), (200, 206, 221, 216), (205, 207, 220, 219), (207, 201, 217, 220), (206, 204, 218, 221), (212, 205, 219, 222), (210, 199, 217, 223), (232, 233, 227, 226), (236, 237, 231, 230), (234, 235, 229, 228), (238, 239, 225, 224), (241, 234, 228, 238), (240, 233, 225, 239), (237, 227, 233, 240), (236, 230, 234, 241), (230, 231, 235, 234), (224, 225, 233, 232), (226, 236, 241, 232), (231, 237, 240, 235), (235, 240, 239, 229), (232, 241, 238, 224), (228, 229, 239, 238), (226, 227, 237, 236), (259, 251, 245, 255), (267, 261, 249, 256), (258, 253, 247, 257), (266, 263, 243, 254), (265, 252, 246, 262), (264, 251, 243, 263), (261, 245, 251, 264), (260, 248, 252, 265), (256, 249, 253, 258), (254, 243, 251, 259), (242, 254, 259, 250), (248, 256, 258, 252), (262, 266, 254, 242), (252, 258, 257, 246), (260, 267, 256, 248), (250, 259, 255, 244), (244, 255, 267, 260), (246, 257, 266, 262), (244, 260, 265, 250), (249, 261, 264, 253), (253, 264, 263, 247), (250, 265, 262, 242), (257, 247, 263, 266), (255, 245, 261, 267), (285, 277, 271, 281), (293, 287, 275, 282), (284, 279, 273, 283), (292, 289, 269, 280), (291, 278, 272, 288), (290, 277, 269, 289), (287, 271, 277, 290), (286, 274, 278, 291), (282, 275, 279, 284), (280, 269, 277, 285), (268, 280, 285, 276), (274, 282, 284, 278), (288, 292, 280, 268), (278, 284, 283, 272), (286, 293, 282, 274), (276, 285, 281, 270), (270, 281, 293, 286), (272, 283, 292, 288), (270, 286, 291, 276), (275, 287, 290, 279), (279, 290, 289, 273), (276, 291, 288, 268), (283, 273, 289, 292), (281, 271, 287, 293), (311, 303, 297, 307), (319, 313, 301, 308), (310, 305, 299, 309), (318, 315, 295, 306), (317, 304, 298, 314), (316, 303, 295, 315), (313, 297, 303, 316), (312, 300, 304, 317), (308, 301, 305, 310), (306, 295, 303, 311), (294, 306, 311, 302), (300, 308, 310, 304), (314, 318, 306, 294), (304, 310, 309, 298), (312, 319, 308, 300), (302, 311, 307, 296), (296, 307, 319, 312), (298, 309, 318, 314), (296, 312, 317, 302), (301, 313, 316, 305), (305, 316, 315, 299), (302, 317, 314, 294), (309, 299, 315, 318), (307, 297, 313, 319), (337, 329, 323, 333), (345, 339, 327, 334), (336, 331, 325, 335), (344, 341, 321, 332), (343, 330, 324, 340), (342, 329, 321, 341), (339, 323, 329, 342), (338, 326, 330, 343), (334, 327, 331, 336), (332, 321, 329, 337), (320, 332, 337, 328), (326, 334, 336, 330), (340, 344, 332, 320), (330, 336, 335, 324), (338, 345, 334, 326), (328, 337, 333, 322), (322, 333, 345, 338), (324, 335, 344, 340), (322, 338, 343, 328), (327, 339, 342, 331), (331, 342, 341, 325), (328, 343, 340, 320), (335, 325, 341, 344), (333, 323, 339, 345), (363, 355, 349, 359), (371, 365, 353, 360), (362, 357, 351, 361), (370, 367, 347, 358), (369, 356, 350, 366), (368, 355, 347, 367), (365, 349, 355, 368), (364, 352, 356, 369), (360, 353, 357, 362), (358, 347, 355, 363), (346, 358, 363, 354), (352, 360, 362, 356), (366, 370, 358, 346), (356, 362, 361, 350), (364, 371, 360, 352), (354, 363, 359, 348), (348, 359, 371, 364), (350, 361, 370, 366), (348, 364, 369, 354), (353, 365, 368, 357), (357, 368, 367, 351), (354, 369, 366, 346), (361, 351, 367, 370), (359, 349, 365, 371), (380, 381, 375, 374), (384, 385, 379, 378), (382, 383, 377, 376), (386, 387, 373, 372), (389, 382, 376, 386), (388, 381, 373, 387), (385, 375, 381, 388), (384, 378, 382, 389), (378, 379, 383, 382), (372, 373, 381, 380), (374, 384, 389, 380), (379, 385, 388, 383), (383, 388, 387, 377), (380, 389, 386, 372), (376, 377, 387, 386), (374, 375, 385, 384), (415, 409, 393, 403), (407, 399, 397, 404), (414, 411, 395, 405), (406, 401, 391, 402), (413, 410, 394, 400), (412, 409, 391, 401), (411, 412, 401, 395), (408, 413, 400, 390), (405, 395, 401, 406), (403, 393, 399, 407), (392, 403, 407, 398), (394, 405, 406, 400), (400, 406, 402, 390), (410, 414, 405, 394), (398, 407, 404, 396), (408, 415, 403, 392), (390, 402, 415, 408), (396, 404, 414, 410), (392, 398, 413, 408), (397, 399, 412, 411), (399, 393, 409, 412), (398, 396, 410, 413), (404, 397, 411, 414), (402, 391, 409, 415), (441, 435, 419, 429), (433, 425, 423, 430), (440, 437, 421, 431), (432, 427, 417, 428), (439, 436, 420, 426), (438, 435, 417, 427), (437, 438, 427, 421), (434, 439, 426, 416), (431, 421, 427, 432), (429, 419, 425, 433), (418, 429, 433, 424), (420, 431, 432, 426), (426, 432, 428, 416), (436, 440, 431, 420), (424, 433, 430, 422), (434, 441, 429, 418), (416, 428, 441, 434), (422, 430, 440, 436), (418, 424, 439, 434), (423, 425, 438, 437), (425, 419, 435, 438), (424, 422, 436, 439), (430, 423, 437, 440), (428, 417, 435, 441), (459, 451, 445, 455), (467, 461, 449, 456), (458, 453, 447, 457), (466, 463, 443, 454), (465, 452, 446, 462), (464, 451, 443, 463), (461, 445, 451, 464), (460, 448, 452, 465), (456, 449, 453, 458), (454, 443, 451, 459), (442, 454, 459, 450), (448, 456, 458, 452), (462, 466, 454, 442), (452, 458, 457, 446), (460, 467, 456, 448), (450, 459, 455, 444), (444, 455, 467, 460), (446, 457, 466, 462), (444, 460, 465, 450), (449, 461, 464, 453), (453, 464, 463, 447), (450, 465, 462, 442), (457, 447, 463, 466), (455, 445, 461, 467), (485, 477, 471, 481), (493, 487, 475, 482), (484, 479, 473, 483), (492, 489, 469, 480), (491, 478, 472, 488), (490, 477, 469, 489), (487, 471, 477, 490), (486, 474, 478, 491), (482, 475, 479, 484), (480, 469, 477, 485), (468, 480, 485, 476), (474, 482, 484, 478), (488, 492, 480, 468), (478, 484, 483, 472), (486, 493, 482, 474), (476, 485, 481, 470), (470, 481, 493, 486), (472, 483, 492, 488), (470, 486, 491, 476), (475, 487, 490, 479), (479, 490, 489, 473), (476, 491, 488, 468), (483, 473, 489, 492), (481, 471, 487, 493), (519, 513, 497, 507), (511, 503, 501, 508), (518, 515, 499, 509), (510, 505, 495, 506), (517, 514, 498, 504), (516, 513, 495, 505), (515, 516, 505, 499), (512, 517, 504, 494), (509, 499, 505, 510), (507, 497, 503, 511), (496, 507, 511, 502), (498, 509, 510, 504), (504, 510, 506, 494), (514, 518, 509, 498), (502, 511, 508, 500), (512, 519, 507, 496), (494, 506, 519, 512), (500, 508, 518, 514), (496, 502, 517, 512), (501, 503, 516, 515), (503, 497, 513, 516), (502, 500, 514, 517), (508, 501, 515, 518), (506, 495, 513, 519), (528, 529, 523, 522), (532, 533, 527, 526), (530, 531, 525, 524), (534, 535, 521, 520), (537, 530, 524, 534), (536, 529, 521, 535), (533, 523, 529, 536), (532, 526, 530, 537), (526, 527, 531, 530), (520, 521, 529, 528), (522, 532, 537, 528), (527, 533, 536, 531), (531, 536, 535, 525), (528, 537, 534, 520), (524, 525, 535, 534), (522, 523, 533, 532), (546, 547, 541, 540), (550, 551, 545, 544), (548, 549, 543, 542), (552, 553, 539, 538), (555, 548, 542, 552), (554, 547, 539, 553), (551, 541, 547, 554), (550, 544, 548, 555), (544, 545, 549, 548), (538, 539, 547, 546), (540, 550, 555, 546), (545, 551, 554, 549), (549, 554, 553, 543), (546, 555, 552, 538), (542, 543, 553, 552), (540, 541, 551, 550), (573, 565, 559, 569), (581, 575, 563, 570), (572, 567, 561, 571), (580, 577, 557, 568), (579, 566, 560, 576), (578, 565, 557, 577), (575, 559, 565, 578), (574, 562, 566, 579), (570, 563, 567, 572), (568, 557, 565, 573), (556, 568, 573, 564), (562, 570, 572, 566), (576, 580, 568, 556), (566, 572, 571, 560), (574, 581, 570, 562), (564, 573, 569, 558), (558, 569, 581, 574), (560, 571, 580, 576), (558, 574, 579, 564), (563, 575, 578, 567), (567, 578, 577, 561), (564, 579, 576, 556), (571, 561, 577, 580), (569, 559, 575, 581), (599, 591, 585, 595), (607, 601, 589, 596), (598, 593, 587, 597), (606, 603, 583, 594), (605, 592, 586, 602), (604, 591, 583, 603), (601, 585, 591, 604), (600, 588, 592, 605), (596, 589, 593, 598), (594, 583, 591, 599), (582, 594, 599, 590), (588, 596, 598, 592), (602, 606, 594, 582), (592, 598, 597, 586), (600, 607, 596, 588), (590, 599, 595, 584), (584, 595, 607, 600), (586, 597, 606, 602), (584, 600, 605, 590), (589, 601, 604, 593), (593, 604, 603, 587), (590, 605, 602, 582), (597, 587, 603, 606), (595, 585, 601, 607), (633, 627, 611, 621), (625, 617, 615, 622), (632, 629, 613, 623), (624, 619, 609, 620), (631, 628, 612, 618), (630, 627, 609, 619), (629, 630, 619, 613), (626, 631, 618, 608), (623, 613, 619, 624), (621, 611, 617, 625), (610, 621, 625, 616), (612, 623, 624, 618), (618, 624, 620, 608), (628, 632, 623, 612), (616, 625, 622, 614), (626, 633, 621, 610), (608, 620, 633, 626), (614, 622, 632, 628), (610, 616, 631, 626), (615, 617, 630, 629), (617, 611, 627, 630), (616, 614, 628, 631), (622, 615, 629, 632), (620, 609, 627, 633), (659, 653, 637, 647), (651, 643, 641, 648), (658, 655, 639, 649), (650, 645, 635, 646), (657, 654, 638, 644), (656, 653, 635, 645), (655, 656, 645, 639), (652, 657, 644, 634), (649, 639, 645, 650), (647, 637, 643, 651), (636, 647, 651, 642), (638, 649, 650, 644), (644, 650, 646, 634), (654, 658, 649, 638), (642, 651, 648, 640), (652, 659, 647, 636), (634, 646, 659, 652), (640, 648, 658, 654), (636, 642, 657, 652), (641, 643, 656, 655), (643, 637, 653, 656), (642, 640, 654, 657), (648, 641, 655, 658), (646, 635, 653, 659), (685, 679, 663, 673), (677, 669, 667, 674), (684, 681, 665, 675), (676, 671, 661, 672), (683, 680, 664, 670), (682, 679, 661, 671), (681, 682, 671, 665), (678, 683, 670, 660), (675, 665, 671, 676), (673, 663, 669, 677), (662, 673, 677, 668), (664, 675, 676, 670), (670, 676, 672, 660), (680, 684, 675, 664), (668, 677, 674, 666), (678, 685, 673, 662), (660, 672, 685, 678), (666, 674, 684, 680), (662, 668, 683, 678), (667, 669, 682, 681), (669, 663, 679, 682), (668, 666, 680, 683), (674, 667, 681, 684), (672, 661, 679, 685), (694, 695, 689, 688), (698, 699, 693, 692), (696, 697, 691, 690), (700, 701, 687, 686), (703, 696, 690, 700), (702, 695, 687, 701), (699, 689, 695, 702), (698, 692, 696, 703), (692, 693, 697, 696), (686, 687, 695, 694), (688, 698, 703, 694), (693, 699, 702, 697), (697, 702, 701, 691), (694, 703, 700, 686), (690, 691, 701, 700), (688, 689, 699, 698), (712, 713, 707, 706), (716, 717, 711, 710), (714, 715, 709, 708), (718, 719, 705, 704), (721, 714, 708, 718), (720, 713, 705, 719), (717, 707, 713, 720), (716, 710, 714, 721), (710, 711, 715, 714), (704, 705, 713, 712), (706, 716, 721, 712), (711, 717, 720, 715), (715, 720, 719, 709), (712, 721, 718, 704), (708, 709, 719, 718), (706, 707, 717, 716), (730, 731, 725, 724), (734, 735, 729, 728), (732, 733, 727, 726), (736, 737, 723, 722), (739, 732, 726, 736), (738, 731, 723, 737), (735, 725, 731, 738), (734, 728, 732, 739), (728, 729, 733, 732), (722, 723, 731, 730), (724, 734, 739, 730), (729, 735, 738, 733), (733, 738, 737, 727), (730, 739, 736, 722), (726, 727, 737, 736), (724, 725, 735, 734), (748, 749, 743, 742), (752, 753, 747, 746), (750, 751, 745, 744), (754, 755, 741, 740), (757, 750, 744, 754), (756, 749, 741, 755), (753, 743, 749, 756), (752, 746, 750, 757), (746, 747, 751, 750), (740, 741, 749, 748), (742, 752, 757, 748), (747, 753, 756, 751), (751, 756, 755, 745), (748, 757, 754, 740), (744, 745, 755, 754), (742, 743, 753, 752), (775, 767, 761, 771), (783, 777, 765, 772), (774, 769, 763, 773), (782, 779, 759, 770), (781, 768, 762, 778), (780, 767, 759, 779), (777, 761, 767, 780), (776, 764, 768, 781), (772, 765, 769, 774), (770, 759, 767, 775), (758, 770, 775, 766), (764, 772, 774, 768), (778, 782, 770, 758), (768, 774, 773, 762), (776, 783, 772, 764), (766, 775, 771, 760), (760, 771, 783, 776), (762, 773, 782, 778), (760, 776, 781, 766), (765, 777, 780, 769), (769, 780, 779, 763), (766, 781, 778, 758), (773, 763, 779, 782), (771, 761, 777, 783), (801, 793, 787, 797), (809, 803, 791, 798), (800, 795, 789, 799), (808, 805, 785, 796), (807, 794, 788, 804), (806, 793, 785, 805), (803, 787, 793, 806), (802, 790, 794, 807), (798, 791, 795, 800), (796, 785, 793, 801), (784, 796, 801, 792), (790, 798, 800, 794), (804, 808, 796, 784), (794, 800, 799, 788), (802, 809, 798, 790), (792, 801, 797, 786), (786, 797, 809, 802), (788, 799, 808, 804), (786, 802, 807, 792), (791, 803, 806, 795), (795, 806, 805, 789), (792, 807, 804, 784), (799, 789, 805, 808), (797, 787, 803, 809), (827, 819, 813, 823), (835, 829, 817, 824), (826, 821, 815, 825), (834, 831, 811, 822), (833, 820, 814, 830), (832, 819, 811, 831), (829, 813, 819, 832), (828, 816, 820, 833), (824, 817, 821, 826), (822, 811, 819, 827), (810, 822, 827, 818), (816, 824, 826, 820), (830, 834, 822, 810), (820, 826, 825, 814), (828, 835, 824, 816), (818, 827, 823, 812), (812, 823, 835, 828), (814, 825, 834, 830), (812, 828, 833, 818), (817, 829, 832, 821), (821, 832, 831, 815), (818, 833, 830, 810), (825, 815, 831, 834), (823, 813, 829, 835), (844, 845, 839, 838), (848, 849, 843, 842), (846, 847, 841, 840), (850, 851, 837, 836), (853, 846, 840, 850), (852, 845, 837, 851), (849, 839, 845, 852), (848, 842, 846, 853), (842, 843, 847, 846), (836, 837, 845, 844), (838, 848, 853, 844), (843, 849, 852, 847), (847, 852, 851, 841), (844, 853, 850, 836), (840, 841, 851, 850), (838, 839, 849, 848), (871, 863, 857, 867), (879, 873, 861, 868), (870, 865, 859, 869), (878, 875, 855, 866), (877, 864, 858, 874), (876, 863, 855, 875), (873, 857, 863, 876), (872, 860, 864, 877), (868, 861, 865, 870), (866, 855, 863, 871), (854, 866, 871, 862), (860, 868, 870, 864), (874, 878, 866, 854), (864, 870, 869, 858), (872, 879, 868, 860), (862, 871, 867, 856), (856, 867, 879, 872), (858, 869, 878, 874), (856, 872, 877, 862), (861, 873, 876, 865), (865, 876, 875, 859), (862, 877, 874, 854), (869, 859, 875, 878), (867, 857, 873, 879), (897, 889, 883, 893), (905, 899, 887, 894), (896, 891, 885, 895), (904, 901, 881, 892), (903, 890, 884, 900), (902, 889, 881, 901), (899, 883, 889, 902), (898, 886, 890, 903), (894, 887, 891, 896), (892, 881, 889, 897), (880, 892, 897, 888), (886, 894, 896, 890), (900, 904, 892, 880), (890, 896, 895, 884), (898, 905, 894, 886), (888, 897, 893, 882), (882, 893, 905, 898), (884, 895, 904, 900), (882, 898, 903, 888), (887, 899, 902, 891), (891, 902, 901, 885), (888, 903, 900, 880), (895, 885, 901, 904), (893, 883, 899, 905), (923, 915, 909, 919), (931, 925, 913, 920), (922, 917, 911, 921), (930, 927, 907, 918), (929, 916, 910, 926), (928, 915, 907, 927), (925, 909, 915, 928), (924, 912, 916, 929), (920, 913, 917, 922), (918, 907, 915, 923), (906, 918, 923, 914), (912, 920, 922, 916), (926, 930, 918, 906), (916, 922, 921, 910), (924, 931, 920, 912), (914, 923, 919, 908), (908, 919, 931, 924), (910, 921, 930, 926), (908, 924, 929, 914), (913, 925, 928, 917), (917, 928, 927, 911), (914, 929, 926, 906), (921, 911, 927, 930), (919, 909, 925, 931), (949, 941, 935, 945), (957, 951, 939, 946), (948, 943, 937, 947), (956, 953, 933, 944), (955, 942, 936, 952), (954, 941, 933, 953), (951, 935, 941, 954), (950, 938, 942, 955), (946, 939, 943, 948), (944, 933, 941, 949), (932, 944, 949, 940), (938, 946, 948, 942), (952, 956, 944, 932), (942, 948, 947, 936), (950, 957, 946, 938), (940, 949, 945, 934), (934, 945, 957, 950), (936, 947, 956, 952), (934, 950, 955, 940), (939, 951, 954, 943), (943, 954, 953, 937), (940, 955, 952, 932), (947, 937, 953, 956), (945, 935, 951, 957), (975, 967, 961, 971), (983, 977, 965, 972), (974, 969, 963, 973), (982, 979, 959, 970), (981, 968, 962, 978), (980, 967, 959, 979), (977, 961, 967, 980), (976, 964, 968, 981), (972, 965, 969, 974), (970, 959, 967, 975), (958, 970, 975, 966), (964, 972, 974, 968), (978, 982, 970, 958), (968, 974, 973, 962), (976, 983, 972, 964), (966, 975, 971, 960), (960, 971, 983, 976), (962, 973, 982, 978), (960, 976, 981, 966), (965, 977, 980, 969), (969, 980, 979, 963), (966, 981, 978, 958), (973, 963, 979, 982), (971, 961, 977, 983), (1001, 993, 987, 997), (1009, 1003, 991, 998), (1000, 995, 989, 999), (1008, 1005, 985, 996), (1007, 994, 988, 1004), (1006, 993, 985, 1005), (1003, 987, 993, 1006), (1002, 990, 994, 1007), (998, 991, 995, 1000), (996, 985, 993, 1001), (984, 996, 1001, 992), (990, 998, 1000, 994), (1004, 1008, 996, 984), (994, 1000, 999, 988), (1002, 1009, 998, 990), (992, 1001, 997, 986), (986, 997, 1009, 1002), (988, 999, 1008, 1004), (986, 1002, 1007, 992), (991, 1003, 1006, 995), (995, 1006, 1005, 989), (992, 1007, 1004, 984), (999, 989, 1005, 1008), (997, 987, 1003, 1009), (1027, 1019, 1013, 1023), (1035, 1029, 1017, 1024), (1026, 1021, 1015, 1025), (1034, 1031, 1011, 1022), (1033, 1020, 1014, 1030), (1032, 1019, 1011, 1031), (1029, 1013, 1019, 1032), (1028, 1016, 1020, 1033), (1024, 1017, 1021, 1026), (1022, 1011, 1019, 1027), (1010, 1022, 1027, 1018), (1016, 1024, 1026, 1020), (1030, 1034, 1022, 1010), (1020, 1026, 1025, 1014), (1028, 1035, 1024, 1016), (1018, 1027, 1023, 1012), (1012, 1023, 1035, 1028), (1014, 1025, 1034, 1030), (1012, 1028, 1033, 1018), (1017, 1029, 1032, 1021), (1021, 1032, 1031, 1015), (1018, 1033, 1030, 1010), (1025, 1015, 1031, 1034), (1023, 1013, 1029, 1035), (1053, 1045, 1039, 1049), (1061, 1055, 1043, 1050), (1052, 1047, 1041, 1051), (1060, 1057, 1037, 1048), (1059, 1046, 1040, 1056), (1058, 1045, 1037, 1057), (1055, 1039, 1045, 1058), (1054, 1042, 1046, 1059), (1050, 1043, 1047, 1052), (1048, 1037, 1045, 1053), (1036, 1048, 1053, 1044), (1042, 1050, 1052, 1046), (1056, 1060, 1048, 1036), (1046, 1052, 1051, 1040), (1054, 1061, 1050, 1042), (1044, 1053, 1049, 1038), (1038, 1049, 1061, 1054), (1040, 1051, 1060, 1056), (1038, 1054, 1059, 1044), (1043, 1055, 1058, 1047), (1047, 1058, 1057, 1041), (1044, 1059, 1056, 1036), (1051, 1041, 1057, 1060), (1049, 1039, 1055, 1061), (1087, 1081, 1065, 1075), (1079, 1071, 1069, 1076), (1086, 1083, 1067, 1077), (1078, 1073, 1063, 1074), (1085, 1082, 1066, 1072), (1084, 1081, 1063, 1073), (1083, 1084, 1073, 1067), (1080, 1085, 1072, 1062), (1077, 1067, 1073, 1078), (1075, 1065, 1071, 1079), (1064, 1075, 1079, 1070), (1066, 1077, 1078, 1072), (1072, 1078, 1074, 1062), (1082, 1086, 1077, 1066), (1070, 1079, 1076, 1068), (1080, 1087, 1075, 1064), (1062, 1074, 1087, 1080), (1068, 1076, 1086, 1082), (1064, 1070, 1085, 1080), (1069, 1071, 1084, 1083), (1071, 1065, 1081, 1084), (1070, 1068, 1082, 1085), (1076, 1069, 1083, 1086), (1074, 1063, 1081, 1087), (1105, 1097, 1091, 1101), (1113, 1107, 1095, 1102), (1104, 1099, 1093, 1103), (1112, 1109, 1089, 1100), (1111, 1098, 1092, 1108), (1110, 1097, 1089, 1109), (1107, 1091, 1097, 1110), (1106, 1094, 1098, 1111), (1102, 1095, 1099, 1104), (1100, 1089, 1097, 1105), (1088, 1100, 1105, 1096), (1094, 1102, 1104, 1098), (1108, 1112, 1100, 1088), (1098, 1104, 1103, 1092), (1106, 1113, 1102, 1094), (1096, 1105, 1101, 1090), (1090, 1101, 1113, 1106), (1092, 1103, 1112, 1108), (1090, 1106, 1111, 1096), (1095, 1107, 1110, 1099), (1099, 1110, 1109, 1093), (1096, 1111, 1108, 1088), (1103, 1093, 1109, 1112), (1101, 1091, 1107, 1113), (1131, 1123, 1117, 1127), (1139, 1133, 1121, 1128), (1130, 1125, 1119, 1129), (1138, 1135, 1115, 1126), (1137, 1124, 1118, 1134), (1136, 1123, 1115, 1135), (1133, 1117, 1123, 1136), (1132, 1120, 1124, 1137), (1128, 1121, 1125, 1130), (1126, 1115, 1123, 1131), (1114, 1126, 1131, 1122), (1120, 1128, 1130, 1124), (1134, 1138, 1126, 1114), (1124, 1130, 1129, 1118), (1132, 1139, 1128, 1120), (1122, 1131, 1127, 1116), (1116, 1127, 1139, 1132), (1118, 1129, 1138, 1134), (1116, 1132, 1137, 1122), (1121, 1133, 1136, 1125), (1125, 1136, 1135, 1119), (1122, 1137, 1134, 1114), (1129, 1119, 1135, 1138), (1127, 1117, 1133, 1139), (1157, 1149, 1143, 1153), (1165, 1159, 1147, 1154), (1156, 1151, 1145, 1155), (1164, 1161, 1141, 1152), (1163, 1150, 1144, 1160), (1162, 1149, 1141, 1161), (1159, 1143, 1149, 1162), (1158, 1146, 1150, 1163), (1154, 1147, 1151, 1156), (1152, 1141, 1149, 1157), (1140, 1152, 1157, 1148), (1146, 1154, 1156, 1150), (1160, 1164, 1152, 1140), (1150, 1156, 1155, 1144), (1158, 1165, 1154, 1146), (1148, 1157, 1153, 1142), (1142, 1153, 1165, 1158), (1144, 1155, 1164, 1160), (1142, 1158, 1163, 1148), (1147, 1159, 1162, 1151), (1151, 1162, 1161, 1145), (1148, 1163, 1160, 1140), (1155, 1145, 1161, 1164), (1153, 1143, 1159, 1165), (1191, 1185, 1169, 1179), (1183, 1175, 1173, 1180), (1190, 1187, 1171, 1181), (1182, 1177, 1167, 1178), (1189, 1186, 1170, 1176), (1188, 1185, 1167, 1177), (1187, 1188, 1177, 1171), (1184, 1189, 1176, 1166), (1181, 1171, 1177, 1182), (1179, 1169, 1175, 1183), (1168, 1179, 1183, 1174), (1170, 1181, 1182, 1176), (1176, 1182, 1178, 1166), (1186, 1190, 1181, 1170), (1174, 1183, 1180, 1172), (1184, 1191, 1179, 1168), (1166, 1178, 1191, 1184), (1172, 1180, 1190, 1186), (1168, 1174, 1189, 1184), (1173, 1175, 1188, 1187), (1175, 1169, 1185, 1188), (1174, 1172, 1186, 1189), (1180, 1173, 1187, 1190), (1178, 1167, 1185, 1191), (1217, 1211, 1195, 1205), (1209, 1201, 1199, 1206), (1216, 1213, 1197, 1207), (1208, 1203, 1193, 1204), (1215, 1212, 1196, 1202), (1214, 1211, 1193, 1203), (1213, 1214, 1203, 1197), (1210, 1215, 1202, 1192), (1207, 1197, 1203, 1208), (1205, 1195, 1201, 1209), (1194, 1205, 1209, 1200), (1196, 1207, 1208, 1202), (1202, 1208, 1204, 1192), (1212, 1216, 1207, 1196), (1200, 1209, 1206, 1198), (1210, 1217, 1205, 1194), (1192, 1204, 1217, 1210), (1198, 1206, 1216, 1212), (1194, 1200, 1215, 1210), (1199, 1201, 1214, 1213), (1201, 1195, 1211, 1214), (1200, 1198, 1212, 1215), (1206, 1199, 1213, 1216), (1204, 1193, 1211, 1217), (1235, 1227, 1221, 1231), (1243, 1237, 1225, 1232), (1234, 1229, 1223, 1233), (1242, 1239, 1219, 1230), (1241, 1228, 1222, 1238), (1240, 1227, 1219, 1239), (1237, 1221, 1227, 1240), (1236, 1224, 1228, 1241), (1232, 1225, 1229, 1234), (1230, 1219, 1227, 1235), (1218, 1230, 1235, 1226), (1224, 1232, 1234, 1228), (1238, 1242, 1230, 1218), (1228, 1234, 1233, 1222), (1236, 1243, 1232, 1224), (1226, 1235, 1231, 1220), (1220, 1231, 1243, 1236), (1222, 1233, 1242, 1238), (1220, 1236, 1241, 1226), (1225, 1237, 1240, 1229), (1229, 1240, 1239, 1223), (1226, 1241, 1238, 1218), (1233, 1223, 1239, 1242), (1231, 1221, 1237, 1243), (1261, 1253, 1247, 1257), (1269, 1263, 1251, 1258), (1260, 1255, 1249, 1259), (1268, 1265, 1245, 1256), (1267, 1254, 1248, 1264), (1266, 1253, 1245, 1265), (1263, 1247, 1253, 1266), (1262, 1250, 1254, 1267), (1258, 1251, 1255, 1260), (1256, 1245, 1253, 1261), (1244, 1256, 1261, 1252), (1250, 1258, 1260, 1254), (1264, 1268, 1256, 1244), (1254, 1260, 1259, 1248), (1262, 1269, 1258, 1250), (1252, 1261, 1257, 1246), (1246, 1257, 1269, 1262), (1248, 1259, 1268, 1264), (1246, 1262, 1267, 1252), (1251, 1263, 1266, 1255), (1255, 1266, 1265, 1249), (1252, 1267, 1264, 1244), (1259, 1249, 1265, 1268), (1257, 1247, 1263, 1269), (1287, 1279, 1273, 1283), (1295, 1289, 1277, 1284), (1286, 1281, 1275, 1285), (1294, 1291, 1271, 1282), (1293, 1280, 1274, 1290), (1292, 1279, 1271, 1291), (1289, 1273, 1279, 1292), (1288, 1276, 1280, 1293), (1284, 1277, 1281, 1286), (1282, 1271, 1279, 1287), (1270, 1282, 1287, 1278), (1276, 1284, 1286, 1280), (1290, 1294, 1282, 1270), (1280, 1286, 1285, 1274), (1288, 1295, 1284, 1276), (1278, 1287, 1283, 1272), (1272, 1283, 1295, 1288), (1274, 1285, 1294, 1290), (1272, 1288, 1293, 1278), (1277, 1289, 1292, 1281), (1281, 1292, 1291, 1275), (1278, 1293, 1290, 1270), (1285, 1275, 1291, 1294), (1283, 1273, 1289, 1295), (1313, 1305, 1299, 1309), (1321, 1315, 1303, 1310), (1312, 1307, 1301, 1311), (1320, 1317, 1297, 1308), (1319, 1306, 1300, 1316), (1318, 1305, 1297, 1317), (1315, 1299, 1305, 1318), (1314, 1302, 1306, 1319), (1310, 1303, 1307, 1312), (1308, 1297, 1305, 1313), (1296, 1308, 1313, 1304), (1302, 1310, 1312, 1306), (1316, 1320, 1308, 1296), (1306, 1312, 1311, 1300), (1314, 1321, 1310, 1302), (1304, 1313, 1309, 1298), (1298, 1309, 1321, 1314), (1300, 1311, 1320, 1316), (1298, 1314, 1319, 1304), (1303, 1315, 1318, 1307), (1307, 1318, 1317, 1301), (1304, 1319, 1316, 1296), (1311, 1301, 1317, 1320), (1309, 1299, 1315, 1321), (1347, 1341, 1325, 1335), (1339, 1331, 1329, 1336), (1346, 1343, 1327, 1337), (1338, 1333, 1323, 1334), (1345, 1342, 1326, 1332), (1344, 1341, 1323, 1333), (1343, 1344, 1333, 1327), (1340, 1345, 1332, 1322), (1337, 1327, 1333, 1338), (1335, 1325, 1331, 1339), (1324, 1335, 1339, 1330), (1326, 1337, 1338, 1332), (1332, 1338, 1334, 1322), (1342, 1346, 1337, 1326), (1330, 1339, 1336, 1328), (1340, 1347, 1335, 1324), (1322, 1334, 1347, 1340), (1328, 1336, 1346, 1342), (1324, 1330, 1345, 1340), (1329, 1331, 1344, 1343), (1331, 1325, 1341, 1344), (1330, 1328, 1342, 1345), (1336, 1329, 1343, 1346), (1334, 1323, 1341, 1347), (1373, 1367, 1351, 1361), (1365, 1357, 1355, 1362), (1372, 1369, 1353, 1363), (1364, 1359, 1349, 1360), (1371, 1368, 1352, 1358), (1370, 1367, 1349, 1359), (1369, 1370, 1359, 1353), (1366, 1371, 1358, 1348), (1363, 1353, 1359, 1364), (1361, 1351, 1357, 1365), (1350, 1361, 1365, 1356), (1352, 1363, 1364, 1358), (1358, 1364, 1360, 1348), (1368, 1372, 1363, 1352), (1356, 1365, 1362, 1354), (1366, 1373, 1361, 1350), (1348, 1360, 1373, 1366), (1354, 1362, 1372, 1368), (1350, 1356, 1371, 1366), (1355, 1357, 1370, 1369), (1357, 1351, 1367, 1370), (1356, 1354, 1368, 1371), (1362, 1355, 1369, 1372), (1360, 1349, 1367, 1373), (1391, 1383, 1377, 1387), (1399, 1393, 1381, 1388), (1390, 1385, 1379, 1389), (1398, 1395, 1375, 1386), (1397, 1384, 1378, 1394), (1396, 1383, 1375, 1395), (1393, 1377, 1383, 1396), (1392, 1380, 1384, 1397), (1388, 1381, 1385, 1390), (1386, 1375, 1383, 1391), (1374, 1386, 1391, 1382), (1380, 1388, 1390, 1384), (1394, 1398, 1386, 1374), (1384, 1390, 1389, 1378), (1392, 1399, 1388, 1380), (1382, 1391, 1387, 1376), (1376, 1387, 1399, 1392), (1378, 1389, 1398, 1394), (1376, 1392, 1397, 1382), (1381, 1393, 1396, 1385), (1385, 1396, 1395, 1379), (1382, 1397, 1394, 1374), (1389, 1379, 1395, 1398), (1387, 1377, 1393, 1399), (1408, 1409, 1403, 1402), (1412, 1413, 1407, 1406), (1410, 1411, 1405, 1404), (1414, 1415, 1401, 1400), (1417, 1410, 1404, 1414), (1416, 1409, 1401, 1415), (1413, 1403, 1409, 1416), (1412, 1406, 1410, 1417), (1406, 1407, 1411, 1410), (1400, 1401, 1409, 1408), (1402, 1412, 1417, 1408), (1407, 1413, 1416, 1411), (1411, 1416, 1415, 1405), (1408, 1417, 1414, 1400), (1404, 1405, 1415, 1414), (1402, 1403, 1413, 1412), (1443, 1437, 1421, 1431), (1435, 1427, 1425, 1432), (1442, 1439, 1423, 1433), (1434, 1429, 1419, 1430), (1441, 1438, 1422, 1428), (1440, 1437, 1419, 1429), (1439, 1440, 1429, 1423), (1436, 1441, 1428, 1418), (1433, 1423, 1429, 1434), (1431, 1421, 1427, 1435), (1420, 1431, 1435, 1426), (1422, 1433, 1434, 1428), (1428, 1434, 1430, 1418), (1438, 1442, 1433, 1422), (1426, 1435, 1432, 1424), (1436, 1443, 1431, 1420), (1418, 1430, 1443, 1436), (1424, 1432, 1442, 1438), (1420, 1426, 1441, 1436), (1425, 1427, 1440, 1439), (1427, 1421, 1437, 1440), (1426, 1424, 1438, 1441), (1432, 1425, 1439, 1442), (1430, 1419, 1437, 1443), (1452, 1453, 1447, 1446), (1456, 1457, 1451, 1450), (1454, 1455, 1449, 1448), (1458, 1459, 1445, 1444), (1461, 1454, 1448, 1458), (1460, 1453, 1445, 1459), (1457, 1447, 1453, 1460), (1456, 1450, 1454, 1461), (1450, 1451, 1455, 1454), (1444, 1445, 1453, 1452), (1446, 1456, 1461, 1452), (1451, 1457, 1460, 1455), (1455, 1460, 1459, 1449), (1452, 1461, 1458, 1444), (1448, 1449, 1459, 1458), (1446, 1447, 1457, 1456), (1479, 1471, 1465, 1475), (1487, 1481, 1469, 1476), (1478, 1473, 1467, 1477), (1486, 1483, 1463, 1474), (1485, 1472, 1466, 1482), (1484, 1471, 1463, 1483), (1481, 1465, 1471, 1484), (1480, 1468, 1472, 1485), (1476, 1469, 1473, 1478), (1474, 1463, 1471, 1479), (1462, 1474, 1479, 1470), (1468, 1476, 1478, 1472), (1482, 1486, 1474, 1462), (1472, 1478, 1477, 1466), (1480, 1487, 1476, 1468), (1470, 1479, 1475, 1464), (1464, 1475, 1487, 1480), (1466, 1477, 1486, 1482), (1464, 1480, 1485, 1470), (1469, 1481, 1484, 1473), (1473, 1484, 1483, 1467), (1470, 1485, 1482, 1462), (1477, 1467, 1483, 1486), (1475, 1465, 1481, 1487), (1505, 1497, 1491, 1501), (1513, 1507, 1495, 1502), (1504, 1499, 1493, 1503), (1512, 1509, 1489, 1500), (1511, 1498, 1492, 1508), (1510, 1497, 1489, 1509), (1507, 1491, 1497, 1510), (1506, 1494, 1498, 1511), (1502, 1495, 1499, 1504), (1500, 1489, 1497, 1505), (1488, 1500, 1505, 1496), (1494, 1502, 1504, 1498), (1508, 1512, 1500, 1488), (1498, 1504, 1503, 1492), (1506, 1513, 1502, 1494), (1496, 1505, 1501, 1490), (1490, 1501, 1513, 1506), (1492, 1503, 1512, 1508), (1490, 1506, 1511, 1496), (1495, 1507, 1510, 1499), (1499, 1510, 1509, 1493), (1496, 1511, 1508, 1488), (1503, 1493, 1509, 1512), (1501, 1491, 1507, 1513), (1539, 1533, 1517, 1527), (1531, 1523, 1521, 1528), (1538, 1535, 1519, 1529), (1530, 1525, 1515, 1526), (1537, 1534, 1518, 1524), (1536, 1533, 1515, 1525), (1535, 1536, 1525, 1519), (1532, 1537, 1524, 1514), (1529, 1519, 1525, 1530), (1527, 1517, 1523, 1531), (1516, 1527, 1531, 1522), (1518, 1529, 1530, 1524), (1524, 1530, 1526, 1514), (1534, 1538, 1529, 1518), (1522, 1531, 1528, 1520), (1532, 1539, 1527, 1516), (1514, 1526, 1539, 1532), (1520, 1528, 1538, 1534), (1516, 1522, 1537, 1532), (1521, 1523, 1536, 1535), (1523, 1517, 1533, 1536), (1522, 1520, 1534, 1537), (1528, 1521, 1535, 1538), (1526, 1515, 1533, 1539), (1565, 1559, 1543, 1553), (1557, 1549, 1547, 1554), (1564, 1561, 1545, 1555), (1556, 1551, 1541, 1552), (1563, 1560, 1544, 1550), (1562, 1559, 1541, 1551), (1561, 1562, 1551, 1545), (1558, 1563, 1550, 1540), (1555, 1545, 1551, 1556), (1553, 1543, 1549, 1557), (1542, 1553, 1557, 1548), (1544, 1555, 1556, 1550), (1550, 1556, 1552, 1540), (1560, 1564, 1555, 1544), (1548, 1557, 1554, 1546), (1558, 1565, 1553, 1542), (1540, 1552, 1565, 1558), (1546, 1554, 1564, 1560), (1542, 1548, 1563, 1558), (1547, 1549, 1562, 1561), (1549, 1543, 1559, 1562), (1548, 1546, 1560, 1563), (1554, 1547, 1561, 1564), (1552, 1541, 1559, 1565), (1574, 1575, 1569, 1568), (1578, 1579, 1573, 1572), (1576, 1577, 1571, 1570), (1580, 1581, 1567, 1566), (1583, 1576, 1570, 1580), (1582, 1575, 1567, 1581), (1579, 1569, 1575, 1582), (1578, 1572, 1576, 1583), (1572, 1573, 1577, 1576), (1566, 1567, 1575, 1574), (1568, 1578, 1583, 1574), (1573, 1579, 1582, 1577), (1577, 1582, 1581, 1571), (1574, 1583, 1580, 1566), (1570, 1571, 1581, 1580), (1568, 1569, 1579, 1578), (1592, 1593, 1587, 1586), (1596, 1597, 1591, 1590), (1594, 1595, 1589, 1588), (1598, 1599, 1585, 1584), (1601, 1594, 1588, 1598), (1600, 1593, 1585, 1599), (1597, 1587, 1593, 1600), (1596, 1590, 1594, 1601), (1590, 1591, 1595, 1594), (1584, 1585, 1593, 1592), (1586, 1596, 1601, 1592), (1591, 1597, 1600, 1595), (1595, 1600, 1599, 1589), (1592, 1601, 1598, 1584), (1588, 1589, 1599, 1598), (1586, 1587, 1597, 1596), (1610, 1611, 1605, 1604), (1614, 1615, 1609, 1608), (1612, 1613, 1607, 1606), (1616, 1617, 1603, 1602), (1619, 1612, 1606, 1616), (1618, 1611, 1603, 1617), (1615, 1605, 1611, 1618), (1614, 1608, 1612, 1619), (1608, 1609, 1613, 1612), (1602, 1603, 1611, 1610), (1604, 1614, 1619, 1610), (1609, 1615, 1618, 1613), (1613, 1618, 1617, 1607), (1610, 1619, 1616, 1602), (1606, 1607, 1617, 1616), (1604, 1605, 1615, 1614), (1637, 1629, 1623, 1633), (1645, 1639, 1627, 1634), (1636, 1631, 1625, 1635), (1644, 1641, 1621, 1632), (1643, 1630, 1624, 1640), (1642, 1629, 1621, 1641), (1639, 1623, 1629, 1642), (1638, 1626, 1630, 1643), (1634, 1627, 1631, 1636), (1632, 1621, 1629, 1637), (1620, 1632, 1637, 1628), (1626, 1634, 1636, 1630), (1640, 1644, 1632, 1620), (1630, 1636, 1635, 1624), (1638, 1645, 1634, 1626), (1628, 1637, 1633, 1622), (1622, 1633, 1645, 1638), (1624, 1635, 1644, 1640), (1622, 1638, 1643, 1628), (1627, 1639, 1642, 1631), (1631, 1642, 1641, 1625), (1628, 1643, 1640, 1620), (1635, 1625, 1641, 1644), (1633, 1623, 1639, 1645), (1671, 1665, 1649, 1659), (1663, 1655, 1653, 1660), (1670, 1667, 1651, 1661), (1662, 1657, 1647, 1658), (1669, 1666, 1650, 1656), (1668, 1665, 1647, 1657), (1667, 1668, 1657, 1651), (1664, 1669, 1656, 1646), (1661, 1651, 1657, 1662), (1659, 1649, 1655, 1663), (1648, 1659, 1663, 1654), (1650, 1661, 1662, 1656), (1656, 1662, 1658, 1646), (1666, 1670, 1661, 1650), (1654, 1663, 1660, 1652), (1664, 1671, 1659, 1648), (1646, 1658, 1671, 1664), (1652, 1660, 1670, 1666), (1648, 1654, 1669, 1664), (1653, 1655, 1668, 1667), (1655, 1649, 1665, 1668), (1654, 1652, 1666, 1669), (1660, 1653, 1667, 1670), (1658, 1647, 1665, 1671), (1697, 1691, 1675, 1685), (1689, 1681, 1679, 1686), (1696, 1693, 1677, 1687), (1688, 1683, 1673, 1684), (1695, 1692, 1676, 1682), (1694, 1691, 1673, 1683), (1693, 1694, 1683, 1677), (1690, 1695, 1682, 1672), (1687, 1677, 1683, 1688), (1685, 1675, 1681, 1689), (1674, 1685, 1689, 1680), (1676, 1687, 1688, 1682), (1682, 1688, 1684, 1672), (1692, 1696, 1687, 1676), (1680, 1689, 1686, 1678), (1690, 1697, 1685, 1674), (1672, 1684, 1697, 1690), (1678, 1686, 1696, 1692), (1674, 1680, 1695, 1690), (1679, 1681, 1694, 1693), (1681, 1675, 1691, 1694), (1680, 1678, 1692, 1695), (1686, 1679, 1693, 1696), (1684, 1673, 1691, 1697), (1706, 1707, 1701, 1700), (1710, 1711, 1705, 1704), (1708, 1709, 1703, 1702), (1712, 1713, 1699, 1698), (1715, 1708, 1702, 1712), (1714, 1707, 1699, 1713), (1711, 1701, 1707, 1714), (1710, 1704, 1708, 1715), (1704, 1705, 1709, 1708), (1698, 1699, 1707, 1706), (1700, 1710, 1715, 1706), (1705, 1711, 1714, 1709), (1709, 1714, 1713, 1703), (1706, 1715, 1712, 1698), (1702, 1703, 1713, 1712), (1700, 1701, 1711, 1710), (1724, 1725, 1719, 1718), (1728, 1729, 1723, 1722), (1726, 1727, 1721, 1720), (1730, 1731, 1717, 1716), (1733, 1726, 1720, 1730), (1732, 1725, 1717, 1731), (1729, 1719, 1725, 1732), (1728, 1722, 1726, 1733), (1722, 1723, 1727, 1726), (1716, 1717, 1725, 1724), (1718, 1728, 1733, 1724), (1723, 1729, 1732, 1727), (1727, 1732, 1731, 1721), (1724, 1733, 1730, 1716), (1720, 1721, 1731, 1730), (1718, 1719, 1729, 1728), (1759, 1753, 1737, 1747), (1751, 1743, 1741, 1748), (1758, 1755, 1739, 1749), (1750, 1745, 1735, 1746), (1757, 1754, 1738, 1744), (1756, 1753, 1735, 1745), (1755, 1756, 1745, 1739), (1752, 1757, 1744, 1734), (1749, 1739, 1745, 1750), (1747, 1737, 1743, 1751), (1736, 1747, 1751, 1742), (1738, 1749, 1750, 1744), (1744, 1750, 1746, 1734), (1754, 1758, 1749, 1738), (1742, 1751, 1748, 1740), (1752, 1759, 1747, 1736), (1734, 1746, 1759, 1752), (1740, 1748, 1758, 1754), (1736, 1742, 1757, 1752), (1741, 1743, 1756, 1755), (1743, 1737, 1753, 1756), (1742, 1740, 1754, 1757), (1748, 1741, 1755, 1758), (1746, 1735, 1753, 1759), (1785, 1779, 1763, 1773), (1777, 1769, 1767, 1774), (1784, 1781, 1765, 1775), (1776, 1771, 1761, 1772), (1783, 1780, 1764, 1770), (1782, 1779, 1761, 1771), (1781, 1782, 1771, 1765), (1778, 1783, 1770, 1760), (1775, 1765, 1771, 1776), (1773, 1763, 1769, 1777), (1762, 1773, 1777, 1768), (1764, 1775, 1776, 1770), (1770, 1776, 1772, 1760), (1780, 1784, 1775, 1764), (1768, 1777, 1774, 1766), (1778, 1785, 1773, 1762), (1760, 1772, 1785, 1778), (1766, 1774, 1784, 1780), (1762, 1768, 1783, 1778), (1767, 1769, 1782, 1781), (1769, 1763, 1779, 1782), (1768, 1766, 1780, 1783), (1774, 1767, 1781, 1784), (1772, 1761, 1779, 1785), (1794, 1795, 1789, 1788), (1798, 1799, 1793, 1792), (1796, 1797, 1791, 1790), (1800, 1801, 1787, 1786), (1803, 1796, 1790, 1800), (1802, 1795, 1787, 1801), (1799, 1789, 1795, 1802), (1798, 1792, 1796, 1803), (1792, 1793, 1797, 1796), (1786, 1787, 1795, 1794), (1788, 1798, 1803, 1794), (1793, 1799, 1802, 1797), (1797, 1802, 1801, 1791), (1794, 1803, 1800, 1786), (1790, 1791, 1801, 1800), (1788, 1789, 1799, 1798), (1821, 1813, 1807, 1817), (1829, 1823, 1811, 1818), (1820, 1815, 1809, 1819), (1828, 1825, 1805, 1816), (1827, 1814, 1808, 1824), (1826, 1813, 1805, 1825), (1823, 1807, 1813, 1826), (1822, 1810, 1814, 1827), (1818, 1811, 1815, 1820), (1816, 1805, 1813, 1821), (1804, 1816, 1821, 1812), (1810, 1818, 1820, 1814), (1824, 1828, 1816, 1804), (1814, 1820, 1819, 1808), (1822, 1829, 1818, 1810), (1812, 1821, 1817, 1806), (1806, 1817, 1829, 1822), (1808, 1819, 1828, 1824), (1806, 1822, 1827, 1812), (1811, 1823, 1826, 1815), (1815, 1826, 1825, 1809), (1812, 1827, 1824, 1804), (1819, 1809, 1825, 1828), (1817, 1807, 1823, 1829), (1855, 1849, 1833, 1843), (1847, 1839, 1837, 1844), (1854, 1851, 1835, 1845), (1846, 1841, 1831, 1842), (1853, 1850, 1834, 1840), (1852, 1849, 1831, 1841), (1851, 1852, 1841, 1835), (1848, 1853, 1840, 1830), (1845, 1835, 1841, 1846), (1843, 1833, 1839, 1847), (1832, 1843, 1847, 1838), (1834, 1845, 1846, 1840), (1840, 1846, 1842, 1830), (1850, 1854, 1845, 1834), (1838, 1847, 1844, 1836), (1848, 1855, 1843, 1832), (1830, 1842, 1855, 1848), (1836, 1844, 1854, 1850), (1832, 1838, 1853, 1848), (1837, 1839, 1852, 1851), (1839, 1833, 1849, 1852), (1838, 1836, 1850, 1853), (1844, 1837, 1851, 1854), (1842, 1831, 1849, 1855), (1881, 1875, 1859, 1869), (1873, 1865, 1863, 1870), (1880, 1877, 1861, 1871), (1872, 1867, 1857, 1868), (1879, 1876, 1860, 1866), (1878, 1875, 1857, 1867), (1877, 1878, 1867, 1861), (1874, 1879, 1866, 1856), (1871, 1861, 1867, 1872), (1869, 1859, 1865, 1873), (1858, 1869, 1873, 1864), (1860, 1871, 1872, 1866), (1866, 1872, 1868, 1856), (1876, 1880, 1871, 1860), (1864, 1873, 1870, 1862), (1874, 1881, 1869, 1858), (1856, 1868, 1881, 1874), (1862, 1870, 1880, 1876), (1858, 1864, 1879, 1874), (1863, 1865, 1878, 1877), (1865, 1859, 1875, 1878), (1864, 1862, 1876, 1879), (1870, 1863, 1877, 1880), (1868, 1857, 1875, 1881), (1907, 1901, 1885, 1895), (1899, 1891, 1889, 1896), (1906, 1903, 1887, 1897), (1898, 1893, 1883, 1894), (1905, 1902, 1886, 1892), (1904, 1901, 1883, 1893), (1903, 1904, 1893, 1887), (1900, 1905, 1892, 1882), (1897, 1887, 1893, 1898), (1895, 1885, 1891, 1899), (1884, 1895, 1899, 1890), (1886, 1897, 1898, 1892), (1892, 1898, 1894, 1882), (1902, 1906, 1897, 1886), (1890, 1899, 1896, 1888), (1900, 1907, 1895, 1884), (1882, 1894, 1907, 1900), (1888, 1896, 1906, 1902), (1884, 1890, 1905, 1900), (1889, 1891, 1904, 1903), (1891, 1885, 1901, 1904), (1890, 1888, 1902, 1905), (1896, 1889, 1903, 1906), (1894, 1883, 1901, 1907), (1933, 1927, 1911, 1921), (1925, 1917, 1915, 1922), (1932, 1929, 1913, 1923), (1924, 1919, 1909, 1920), (1931, 1928, 1912, 1918), (1930, 1927, 1909, 1919), (1929, 1930, 1919, 1913), (1926, 1931, 1918, 1908), (1923, 1913, 1919, 1924), (1921, 1911, 1917, 1925), (1910, 1921, 1925, 1916), (1912, 1923, 1924, 1918), (1918, 1924, 1920, 1908), (1928, 1932, 1923, 1912), (1916, 1925, 1922, 1914), (1926, 1933, 1921, 1910), (1908, 1920, 1933, 1926), (1914, 1922, 1932, 1928), (1910, 1916, 1931, 1926), (1915, 1917, 1930, 1929), (1917, 1911, 1927, 1930), (1916, 1914, 1928, 1931), (1922, 1915, 1929, 1932), (1920, 1909, 1927, 1933), (1959, 1953, 1937, 1947), (1951, 1943, 1941, 1948), (1958, 1955, 1939, 1949), (1950, 1945, 1935, 1946), (1957, 1954, 1938, 1944), (1956, 1953, 1935, 1945), (1955, 1956, 1945, 1939), (1952, 1957, 1944, 1934), (1949, 1939, 1945, 1950), (1947, 1937, 1943, 1951), (1936, 1947, 1951, 1942), (1938, 1949, 1950, 1944), (1944, 1950, 1946, 1934), (1954, 1958, 1949, 1938), (1942, 1951, 1948, 1940), (1952, 1959, 1947, 1936), (1934, 1946, 1959, 1952), (1940, 1948, 1958, 1954), (1936, 1942, 1957, 1952), (1941, 1943, 1956, 1955), (1943, 1937, 1953, 1956), (1942, 1940, 1954, 1957), (1948, 1941, 1955, 1958), (1946, 1935, 1953, 1959), (1968, 1969, 1963, 1962), (1972, 1973, 1967, 1966), (1970, 1971, 1965, 1964), (1974, 1975, 1961, 1960), (1977, 1970, 1964, 1974), (1976, 1969, 1961, 1975), (1973, 1963, 1969, 1976), (1972, 1966, 1970, 1977), (1966, 1967, 1971, 1970), (1960, 1961, 1969, 1968), (1962, 1972, 1977, 1968), (1967, 1973, 1976, 1971), (1971, 1976, 1975, 1965), (1968, 1977, 1974, 1960), (1964, 1965, 1975, 1974), (1962, 1963, 1973, 1972), (1986, 1987, 1981, 1980), (1990, 1991, 1985, 1984), (1988, 1989, 1983, 1982), (1992, 1993, 1979, 1978), (1995, 1988, 1982, 1992), (1994, 1987, 1979, 1993), (1991, 1981, 1987, 1994), (1990, 1984, 1988, 1995), (1984, 1985, 1989, 1988), (1978, 1979, 1987, 1986), (1980, 1990, 1995, 1986), (1985, 1991, 1994, 1989), (1989, 1994, 1993, 1983), (1986, 1995, 1992, 1978), (1982, 1983, 1993, 1992), (1980, 1981, 1991, 1990), (2021, 2015, 1999, 2009), (2013, 2005, 2003, 2010), (2020, 2017, 2001, 2011), (2012, 2007, 1997, 2008), (2019, 2016, 2000, 2006), (2018, 2015, 1997, 2007), (2017, 2018, 2007, 2001), (2014, 2019, 2006, 1996), (2011, 2001, 2007, 2012), (2009, 1999, 2005, 2013), (1998, 2009, 2013, 2004), (2000, 2011, 2012, 2006), (2006, 2012, 2008, 1996), (2016, 2020, 2011, 2000), (2004, 2013, 2010, 2002), (2014, 2021, 2009, 1998), (1996, 2008, 2021, 2014), (2002, 2010, 2020, 2016), (1998, 2004, 2019, 2014), (2003, 2005, 2018, 2017), (2005, 1999, 2015, 2018), (2004, 2002, 2016, 2019), (2010, 2003, 2017, 2020), (2008, 1997, 2015, 2021), (2047, 2041, 2025, 2035), (2039, 2031, 2029, 2036), (2046, 2043, 2027, 2037), (2038, 2033, 2023, 2034), (2045, 2042, 2026, 2032), (2044, 2041, 2023, 2033), (2043, 2044, 2033, 2027), (2040, 2045, 2032, 2022), (2037, 2027, 2033, 2038), (2035, 2025, 2031, 2039), (2024, 2035, 2039, 2030), (2026, 2037, 2038, 2032), (2032, 2038, 2034, 2022), (2042, 2046, 2037, 2026), (2030, 2039, 2036, 2028), (2040, 2047, 2035, 2024), (2022, 2034, 2047, 2040), (2028, 2036, 2046, 2042), (2024, 2030, 2045, 2040), (2029, 2031, 2044, 2043), (2031, 2025, 2041, 2044), (2030, 2028, 2042, 2045), (2036, 2029, 2043, 2046), (2034, 2023, 2041, 2047), (2073, 2067, 2051, 2061), (2065, 2057, 2055, 2062), (2072, 2069, 2053, 2063), (2064, 2059, 2049, 2060), (2071, 2068, 2052, 2058), (2070, 2067, 2049, 2059), (2069, 2070, 2059, 2053), (2066, 2071, 2058, 2048), (2063, 2053, 2059, 2064), (2061, 2051, 2057, 2065), (2050, 2061, 2065, 2056), (2052, 2063, 2064, 2058), (2058, 2064, 2060, 2048), (2068, 2072, 2063, 2052), (2056, 2065, 2062, 2054), (2066, 2073, 2061, 2050), (2048, 2060, 2073, 2066), (2054, 2062, 2072, 2068), (2050, 2056, 2071, 2066), (2055, 2057, 2070, 2069), (2057, 2051, 2067, 2070), (2056, 2054, 2068, 2071), (2062, 2055, 2069, 2072), (2060, 2049, 2067, 2073)])
me_cylinder.materials.append(mat_montanha_longe)
me_cylinder.use_remesh_preserve_volume = False
me_cylinder.use_remesh_preserve_attributes = False
me_cylinder.use_mirror_vertex_groups = False
me_cylinder.update()

# ---- objects
ob_cylinder = bpy.data.objects.new('Cylinder', me_cylinder)

# ---- transforms, parenting, visibility, modifiers, constraints
ob_cylinder.location = (0.07281, 0.1007, 2.363)
ob_cylinder.scale = (2.212, 2.212, 2.212)
ob_cylinder.lineart.crease_threshold = 0.0

# ---- collection membership
col_collection_1.objects.link(ob_cylinder)

# ---- scene / render settings (as saved in the file)
scene.frame_start = 1; scene.frame_end = 250; scene.frame_set(1)
scene.render.engine = 'BLENDER_EEVEE_NEXT'
scene.render.resolution_percentage = 50
scene.render.dither_intensity = 0.0
scene.cycles.use_denoising = False
scene.cycles.samples = 128
scene.cycles.sampling_pattern = 'TABULATED_SOBOL'
scene.cycles.use_adaptive_sampling = False
scene.cycles.use_light_tree = False
scene.cycles.blur_glossy = 0.0
scene.cycles.sample_clamp_indirect = 0.0
scene.view_settings.view_transform = 'Standard'
bpy.context.view_layer.update()

# ---- added for rendering (the .blend has no active camera and no usable light): camera, sun
cam_auto = bpy.data.cameras.new('AutoCamera')
cam_auto.lens = 50.0
cam_auto.sensor_width = 36.0
cam_auto.clip_end = 1000.0
ob_auto_camera = bpy.data.objects.new('AutoCamera', cam_auto)
scene.collection.objects.link(ob_auto_camera)
ob_auto_camera.location = (12.2595, -14.7139, 13.211)
ob_auto_camera.rotation_euler = (1.09748, -7.21219e-08, 0.694738)
scene.camera = ob_auto_camera
light_auto_sun = bpy.data.lights.new('AutoSun', 'SUN')
light_auto_sun.energy = 3.0
light_auto_sun.angle = 0.0523599
ob_auto_sun = bpy.data.objects.new('AutoSun', light_auto_sun)
scene.collection.objects.link(ob_auto_sun)
ob_auto_sun.rotation_euler = (0.872665, 0.174533, 0.523599)
bpy.context.view_layer.update()
